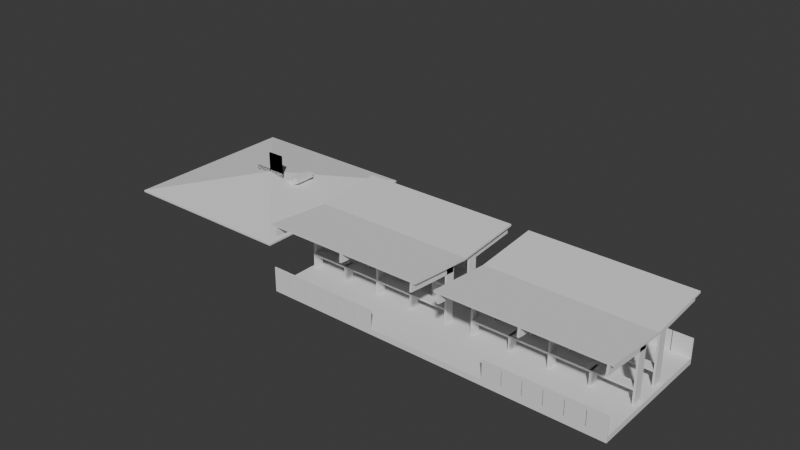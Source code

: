 # Source: waiting-shed.blend  (saved by Blender 4.5.90; exported with 4.5.12 LTS)
import bpy
from mathutils import Matrix  # noqa: F401  (used for matrix-valued properties, if any)

bpy.ops.wm.read_factory_settings(use_empty=True)
scene = bpy.context.scene
scene.name = 'Scene'

# ---- collections
col_collection = bpy.data.collections.new('Collection'); scene.collection.children.link(col_collection)
col_ifcproject_my_project = bpy.data.collections.new('IfcProject/My Project'); scene.collection.children.link(col_ifcproject_my_project)
col_ifcbuildingstorey_roof = bpy.data.collections.new('IfcBuildingStorey/roof'); col_ifcproject_my_project.children.link(col_ifcbuildingstorey_roof)
col_ifcbuildingstorey_shed = bpy.data.collections.new('IfcBuildingStorey/shed'); col_ifcproject_my_project.children.link(col_ifcbuildingstorey_shed)
col_unsorted = bpy.data.collections.new('Unsorted'); col_ifcproject_my_project.children.link(col_unsorted)
col_ifcbuilding_my_building = bpy.data.collections.new('IfcBuilding/My Building'); col_ifcproject_my_project.children.link(col_ifcbuilding_my_building)
col_ifcsite_my_site = bpy.data.collections.new('IfcSite/My Site'); col_ifcproject_my_project.children.link(col_ifcsite_my_site)
col_ifctypeproduct = bpy.data.collections.new('IfcTypeProduct'); col_ifcproject_my_project.children.link(col_ifctypeproduct)

# ---- world
world_world = bpy.data.worlds.new('World'); scene.world = world_world
world_world.use_nodes = True; world_world.node_tree.nodes.clear()
_N = world_world.node_tree.nodes; _L = world_world.node_tree.links
n0 = _N.new('ShaderNodeOutputWorld'); n0.name = 'World Output'; n0.location = (200, 100)
n1 = _N.new('ShaderNodeBackground'); n1.name = 'Background'; n1.location = (-200, 100)
n1.inputs[0].default_value = (0.05088, 0.05088, 0.05088, 1.0)
_L.new(n1.outputs[0], n0.inputs[0])
n0.is_active_output = True
world_world.color = (0.05088, 0.05088, 0.05088)
world_world.sun_shadow_jitter_overblur = 0.0

# ---- meshes
me_15_14196 = bpy.data.meshes.new('15/14196')
me_15_14196.from_pydata([(0.0, 0.008749, -0.1), (8.5, 0.008727, -0.1), (8.5, -3.505, -0.1), (0.0, -2.633e-10, 6.486e-10), (0.0, -3.505, -0.1), (0.0, -3.513, 6.486e-10), (8.5, -3.513, 6.486e-10), (8.5, -2.202e-05, 6.486e-10)], [], [(0, 1, 2), (3, 0, 4), (5, 4, 2), (6, 2, 1), (7, 1, 0), (7, 3, 5), (2, 4, 0), (4, 5, 3), (2, 6, 5), (1, 7, 6), (0, 3, 7), (5, 6, 7)])
me_15_14196.update()
me_15_14513 = bpy.data.meshes.new('15/14513')
me_15_14513.from_pydata([(0.0, 0.008749, -0.1), (8.5, 0.008727, -0.1), (8.5, -3.505, -0.1), (0.0, -8.561e-11, 7.138e-10), (0.0, -3.505, -0.1), (0.0, -3.513, 7.138e-10), (8.5, -3.513, 7.138e-10), (8.5, -2.202e-05, 7.138e-10)], [], [(0, 1, 2), (3, 0, 4), (5, 4, 2), (6, 2, 1), (7, 1, 0), (7, 3, 5), (2, 4, 0), (4, 5, 3), (2, 6, 5), (1, 7, 6), (0, 3, 7), (5, 6, 7)])
me_15_14513.update()
me_15_16974 = bpy.data.meshes.new('15/16974')
me_15_16974.from_pydata([(0.0, 0.008749, -0.1), (8.5, 0.008727, -0.1), (8.5, -3.505, -0.1), (0.0, -2.633e-10, 6.486e-10), (0.0, -3.505, -0.1), (0.0, -3.513, 6.486e-10), (8.5, -3.513, 6.486e-10), (8.5, -2.202e-05, 6.486e-10)], [], [(0, 1, 2), (3, 0, 4), (5, 4, 2), (6, 2, 1), (7, 1, 0), (7, 3, 5), (2, 4, 0), (4, 5, 3), (2, 6, 5), (1, 7, 6), (0, 3, 7), (5, 6, 7)])
me_15_16974.update()
me_15_17084 = bpy.data.meshes.new('15/17084')
me_15_17084.from_pydata([(0.0, 0.008749, -0.1), (8.5, 0.008727, -0.1), (8.5, -3.505, -0.1), (0.0, -8.561e-11, 7.138e-10), (0.0, -3.505, -0.1), (0.0, -3.513, 7.138e-10), (8.5, -3.513, 7.138e-10), (8.5, -2.202e-05, 7.138e-10)], [], [(0, 1, 2), (3, 0, 4), (5, 4, 2), (6, 2, 1), (7, 1, 0), (7, 3, 5), (2, 4, 0), (4, 5, 3), (2, 6, 5), (1, 7, 6), (0, 3, 7), (5, 6, 7)])
me_15_17084.update()
me_15_16206 = bpy.data.meshes.new('15/16206')
me_15_16206.from_pydata([(-0.05, -0.5, 0.0), (-0.05, 0.0, 0.0), (0.05, 0.0, 0.0), (-0.05, -0.5, 2.923), (0.05, -0.5, 0.0), (0.05, -0.5, 2.923), (0.05, 0.0, 2.923), (-0.05, 0.0, 2.923)], [], [(0, 1, 2), (3, 0, 4), (5, 4, 2), (6, 2, 1), (7, 1, 0), (7, 3, 5), (2, 4, 0), (4, 5, 3), (2, 6, 5), (1, 7, 6), (0, 3, 7), (5, 6, 7)])
me_15_16206.update()
me_15_16216 = bpy.data.meshes.new('15/16216')
me_15_16216.from_pydata([(-0.05, -0.5, 0.0), (-0.05, 0.0, 0.0), (0.05, 0.0, 0.0), (-0.05, -0.5, 2.923), (0.05, -0.5, 0.0), (0.05, -0.5, 2.923), (0.05, 0.0, 2.923), (-0.05, 0.0, 2.923)], [], [(0, 1, 2), (3, 0, 4), (5, 4, 2), (6, 2, 1), (7, 1, 0), (7, 3, 5), (2, 4, 0), (4, 5, 3), (2, 6, 5), (1, 7, 6), (0, 3, 7), (5, 6, 7)])
me_15_16216.update()
me_15_16226 = bpy.data.meshes.new('15/16226')
me_15_16226.from_pydata([(-0.05, -0.25, 0.0), (-0.05, 0.25, 0.0), (0.05, 0.25, 0.0), (-0.05, -0.25, 3.0), (0.05, -0.25, 0.0), (0.05, -0.25, 3.0), (0.05, 0.25, 3.0), (-0.05, 0.25, 3.0)], [], [(0, 1, 2), (3, 0, 4), (5, 4, 2), (6, 2, 1), (7, 1, 0), (7, 3, 5), (2, 4, 0), (4, 5, 3), (2, 6, 5), (1, 7, 6), (0, 3, 7), (5, 6, 7)])
me_15_16226.update()
me_15_16266 = bpy.data.meshes.new('15/16266')
me_15_16266.from_pydata([(-0.05, -0.5, 0.0), (-0.05, 0.0, 0.0), (0.05, 0.0, 0.0), (-0.05, -0.5, 2.923), (0.05, -0.5, 0.0), (0.05, -0.5, 2.923), (0.05, 0.0, 2.923), (-0.05, 0.0, 2.923)], [], [(0, 1, 2), (3, 0, 4), (5, 4, 2), (6, 2, 1), (7, 1, 0), (7, 3, 5), (2, 4, 0), (4, 5, 3), (2, 6, 5), (1, 7, 6), (0, 3, 7), (5, 6, 7)])
me_15_16266.update()
me_15_16276 = bpy.data.meshes.new('15/16276')
me_15_16276.from_pydata([(-0.05, -0.5, 0.0), (-0.05, 0.0, 0.0), (0.05, 0.0, 0.0), (-0.05, -0.5, 2.923), (0.05, -0.5, 0.0), (0.05, -0.5, 2.923), (0.05, 0.0, 2.923), (-0.05, 0.0, 2.923)], [], [(0, 1, 2), (3, 0, 4), (5, 4, 2), (6, 2, 1), (7, 1, 0), (7, 3, 5), (2, 4, 0), (4, 5, 3), (2, 6, 5), (1, 7, 6), (0, 3, 7), (5, 6, 7)])
me_15_16276.update()
me_15_16286 = bpy.data.meshes.new('15/16286')
me_15_16286.from_pydata([(-0.05, -0.25, 0.0), (-0.05, 0.25, 0.0), (0.05, 0.25, 0.0), (-0.05, -0.25, 3.0), (0.05, -0.25, 0.0), (0.05, -0.25, 3.0), (0.05, 0.25, 3.0), (-0.05, 0.25, 3.0)], [], [(0, 1, 2), (3, 0, 4), (5, 4, 2), (6, 2, 1), (7, 1, 0), (7, 3, 5), (2, 4, 0), (4, 5, 3), (2, 6, 5), (1, 7, 6), (0, 3, 7), (5, 6, 7)])
me_15_16286.update()
me_15_16296 = bpy.data.meshes.new('15/16296')
me_15_16296.from_pydata([(-0.05, -0.25, 0.0), (-0.05, 0.25, 0.0), (0.05, 0.25, 0.0), (-0.05, -0.25, 3.0), (0.05, -0.25, 0.0), (0.05, -0.25, 3.0), (0.05, 0.25, 3.0), (-0.05, 0.25, 3.0)], [], [(0, 1, 2), (3, 0, 4), (5, 4, 2), (6, 2, 1), (7, 1, 0), (7, 3, 5), (2, 4, 0), (4, 5, 3), (2, 6, 5), (1, 7, 6), (0, 3, 7), (5, 6, 7)])
me_15_16296.update()
me_15_16236 = bpy.data.meshes.new('15/16236')
me_15_16236.from_pydata([(-0.05, -0.25, 0.0), (-0.05, 0.25, 0.0), (0.05, 0.25, 0.0), (-0.05, -0.25, 3.0), (0.05, -0.25, 0.0), (0.05, -0.25, 3.0), (0.05, 0.25, 3.0), (-0.05, 0.25, 3.0)], [], [(0, 1, 2), (3, 0, 4), (5, 4, 2), (6, 2, 1), (7, 1, 0), (7, 3, 5), (2, 4, 0), (4, 5, 3), (2, 6, 5), (1, 7, 6), (0, 3, 7), (5, 6, 7)])
me_15_16236.update()
me_15_16306 = bpy.data.meshes.new('15/16306')
me_15_16306.from_pydata([(-0.05, -0.25, 0.0), (-0.05, 0.25, 0.0), (0.05, 0.25, 0.0), (-0.05, -0.25, 3.0), (0.05, -0.25, 0.0), (0.05, -0.25, 3.0), (0.05, 0.25, 3.0), (-0.05, 0.25, 3.0)], [], [(0, 1, 2), (3, 0, 4), (5, 4, 2), (6, 2, 1), (7, 1, 0), (7, 3, 5), (2, 4, 0), (4, 5, 3), (2, 6, 5), (1, 7, 6), (0, 3, 7), (5, 6, 7)])
me_15_16306.update()
me_15_16326 = bpy.data.meshes.new('15/16326')
me_15_16326.from_pydata([(-0.05, -0.5, 0.0), (-0.05, 0.0, 0.0), (0.05, 0.0, 0.0), (-0.05, -0.5, 2.923), (0.05, -0.5, 0.0), (0.05, -0.5, 2.923), (0.05, 0.0, 2.923), (-0.05, 0.0, 2.923)], [], [(0, 1, 2), (3, 0, 4), (5, 4, 2), (6, 2, 1), (7, 1, 0), (7, 3, 5), (2, 4, 0), (4, 5, 3), (2, 6, 5), (1, 7, 6), (0, 3, 7), (5, 6, 7)])
me_15_16326.update()
me_15_16336 = bpy.data.meshes.new('15/16336')
me_15_16336.from_pydata([(-0.05, -0.25, 0.0), (-0.05, 0.25, 0.0), (0.05, 0.25, 0.0), (-0.05, -0.25, 3.0), (0.05, -0.25, 0.0), (0.05, -0.25, 3.0), (0.05, 0.25, 3.0), (-0.05, 0.25, 3.0)], [], [(0, 1, 2), (3, 0, 4), (5, 4, 2), (6, 2, 1), (7, 1, 0), (7, 3, 5), (2, 4, 0), (4, 5, 3), (2, 6, 5), (1, 7, 6), (0, 3, 7), (5, 6, 7)])
me_15_16336.update()
me_15_16246 = bpy.data.meshes.new('15/16246')
me_15_16246.from_pydata([(-0.05, -0.5, 0.0), (-0.05, 0.0, 0.0), (0.05, 0.0, 0.0), (-0.05, -0.5, 2.923), (0.05, -0.5, 0.0), (0.05, -0.5, 2.923), (0.05, 0.0, 2.923), (-0.05, 0.0, 2.923)], [], [(0, 1, 2), (3, 0, 4), (5, 4, 2), (6, 2, 1), (7, 1, 0), (7, 3, 5), (2, 4, 0), (4, 5, 3), (2, 6, 5), (1, 7, 6), (0, 3, 7), (5, 6, 7)])
me_15_16246.update()
me_15_16404 = bpy.data.meshes.new('15/16404')
me_15_16404.from_pydata([(0.0, 0.0, -0.1), (-2.575e-05, 0.4997, -0.1), (3.9, 0.4997, -0.1), (0.0, 0.0, -1.49e-09), (3.9, -2.384e-07, -0.1), (3.9, -2.384e-07, -1.49e-09), (3.9, 0.4997, -1.49e-09), (-2.575e-05, 0.4997, -1.49e-09)], [], [(0, 1, 2), (3, 0, 4), (5, 4, 2), (6, 2, 1), (7, 1, 0), (6, 7, 3), (2, 4, 0), (4, 5, 3), (2, 6, 5), (1, 7, 6), (0, 3, 7), (3, 5, 6)])
me_15_16404.update()
me_15_16430 = bpy.data.meshes.new('15/16430')
me_15_16430.from_pydata([(0.0, 0.0, -0.1), (-2.575e-05, 0.4997, -0.1), (3.9, 0.4997, -0.1), (0.0, 0.0, -1.49e-09), (3.9, -2.384e-07, -0.1), (3.9, -2.384e-07, -1.49e-09), (3.9, 0.4997, -1.49e-09), (-2.575e-05, 0.4997, -1.49e-09)], [], [(0, 1, 2), (3, 0, 4), (5, 4, 2), (6, 2, 1), (7, 1, 0), (6, 7, 3), (2, 4, 0), (4, 5, 3), (2, 6, 5), (1, 7, 6), (0, 3, 7), (3, 5, 6)])
me_15_16430.update()
me_15_16593 = bpy.data.meshes.new('15/16593')
me_15_16593.from_pydata([(-0.05, -0.5, 0.0), (-0.05, 0.0, 0.0), (0.05, 0.0, 0.0), (-0.05, -0.5, 8.092), (0.05, -0.5, 0.0), (0.05, -0.5, 8.092), (0.05, 0.0, 8.092), (-0.05, 0.0, 8.092)], [], [(0, 1, 2), (3, 0, 4), (5, 4, 2), (6, 2, 1), (7, 1, 0), (7, 3, 5), (2, 4, 0), (4, 5, 3), (2, 6, 5), (1, 7, 6), (0, 3, 7), (5, 6, 7)])
me_15_16593.update()
me_15_16650 = bpy.data.meshes.new('15/16650')
me_15_16650.from_pydata([(-0.05, -0.25, 0.0), (-0.05, 0.25, 0.0), (0.05, 0.25, 0.0), (-0.05, -0.25, 0.8), (0.05, -0.25, 0.0), (0.05, -0.25, 0.8), (0.05, 0.25, 0.8), (-0.05, 0.25, 0.8)], [], [(0, 1, 2), (3, 0, 4), (5, 4, 2), (6, 2, 1), (7, 1, 0), (7, 3, 5), (2, 4, 0), (4, 5, 3), (2, 6, 5), (1, 7, 6), (0, 3, 7), (5, 6, 7)])
me_15_16650.update()
me_15_16457 = bpy.data.meshes.new('15/16457')
me_15_16457.from_pydata([(0.0, 0.0, -0.1), (-2.575e-05, 0.4997, -0.1), (3.9, 0.4997, -0.1), (0.0, 0.0, -1.49e-09), (3.9, -2.384e-07, -0.1), (3.9, -2.384e-07, -1.49e-09), (3.9, 0.4997, -1.49e-09), (-2.575e-05, 0.4997, -1.49e-09)], [], [(0, 1, 2), (3, 0, 4), (5, 4, 2), (6, 2, 1), (7, 1, 0), (6, 7, 3), (2, 4, 0), (4, 5, 3), (2, 6, 5), (1, 7, 6), (0, 3, 7), (3, 5, 6)])
me_15_16457.update()
me_15_16612 = bpy.data.meshes.new('15/16612')
me_15_16612.from_pydata([(-0.05, -0.5, 0.0), (-0.05, 0.0, 0.0), (0.05, 0.0, 0.0), (-0.05, -0.5, 8.092), (0.05, -0.5, 0.0), (0.05, -0.5, 8.092), (0.05, 0.0, 8.092), (-0.05, 0.0, 8.092)], [], [(0, 1, 2), (3, 0, 4), (5, 4, 2), (6, 2, 1), (7, 1, 0), (7, 3, 5), (2, 4, 0), (4, 5, 3), (2, 6, 5), (1, 7, 6), (0, 3, 7), (5, 6, 7)])
me_15_16612.update()
me_15_16698 = bpy.data.meshes.new('15/16698')
me_15_16698.from_pydata([(-0.05, -0.25, 0.0), (-0.05, 0.25, 0.0), (0.05, 0.25, 0.0), (-0.05, -0.25, 0.8), (0.05, -0.25, 0.0), (0.05, -0.25, 0.8), (0.05, 0.25, 0.8), (-0.05, 0.25, 0.8)], [], [(0, 1, 2), (3, 0, 4), (5, 4, 2), (6, 2, 1), (7, 1, 0), (7, 3, 5), (2, 4, 0), (4, 5, 3), (2, 6, 5), (1, 7, 6), (0, 3, 7), (5, 6, 7)])
me_15_16698.update()
me_15_16479 = bpy.data.meshes.new('15/16479')
me_15_16479.from_pydata([(0.0, 0.0, -0.1), (-2.575e-05, 0.4997, -0.1), (3.9, 0.4997, -0.1), (0.0, 0.0, -1.49e-09), (3.9, -2.384e-07, -0.1), (3.9, -2.384e-07, -1.49e-09), (3.9, 0.4997, -1.49e-09), (-2.575e-05, 0.4997, -1.49e-09)], [], [(0, 1, 2), (3, 0, 4), (5, 4, 2), (6, 2, 1), (7, 1, 0), (6, 7, 3), (2, 4, 0), (4, 5, 3), (2, 6, 5), (1, 7, 6), (0, 3, 7), (3, 5, 6)])
me_15_16479.update()
me_15_16671 = bpy.data.meshes.new('15/16671')
me_15_16671.from_pydata([(-0.05, -0.25, 0.0), (-0.05, 0.25, 0.0), (0.05, 0.25, 0.0), (-0.05, -0.25, 0.8), (0.05, -0.25, 0.0), (0.05, -0.25, 0.8), (0.05, 0.25, 0.8), (-0.05, 0.25, 0.8)], [], [(0, 1, 2), (3, 0, 4), (5, 4, 2), (6, 2, 1), (7, 1, 0), (7, 3, 5), (2, 4, 0), (4, 5, 3), (2, 6, 5), (1, 7, 6), (0, 3, 7), (5, 6, 7)])
me_15_16671.update()
me_15_16725 = bpy.data.meshes.new('15/16725')
me_15_16725.from_pydata([(-0.05, -0.25, 0.0), (-0.05, 0.25, 0.0), (0.05, 0.25, 0.0), (-0.05, -0.25, 0.8), (0.05, -0.25, 0.0), (0.05, -0.25, 0.8), (0.05, 0.25, 0.8), (-0.05, 0.25, 0.8)], [], [(0, 1, 2), (3, 0, 4), (5, 4, 2), (6, 2, 1), (7, 1, 0), (7, 3, 5), (2, 4, 0), (4, 5, 3), (2, 6, 5), (1, 7, 6), (0, 3, 7), (5, 6, 7)])
me_15_16725.update()
me_15_16801 = bpy.data.meshes.new('15/16801')
me_15_16801.from_pydata([(-0.05, -0.5, 0.0), (-0.05, 0.0, 0.0), (0.05, 0.0, 0.0), (-0.05, -0.5, 2.923), (0.05, -0.5, 0.0), (0.05, -0.5, 2.923), (0.05, 0.0, 2.923), (-0.05, 0.0, 2.923)], [], [(0, 1, 2), (3, 0, 4), (5, 4, 2), (6, 2, 1), (7, 1, 0), (7, 3, 5), (2, 4, 0), (4, 5, 3), (2, 6, 5), (1, 7, 6), (0, 3, 7), (5, 6, 7)])
me_15_16801.update()
me_15_16845 = bpy.data.meshes.new('15/16845')
me_15_16845.from_pydata([(-0.05, -0.5, 0.0), (-0.05, 0.0, 0.0), (0.05, 0.0, 0.0), (-0.05, -0.5, 2.923), (0.05, -0.5, 0.0), (0.05, -0.5, 2.923), (0.05, 0.0, 2.923), (-0.05, 0.0, 2.923)], [], [(0, 1, 2), (3, 0, 4), (5, 4, 2), (6, 2, 1), (7, 1, 0), (7, 3, 5), (2, 4, 0), (4, 5, 3), (2, 6, 5), (1, 7, 6), (0, 3, 7), (5, 6, 7)])
me_15_16845.update()
me_15_16757 = bpy.data.meshes.new('15/16757')
me_15_16757.from_pydata([(-0.05, -0.5, 0.0), (-0.05, 0.0, 0.0), (0.05, 0.0, 0.0), (-0.05, -0.5, 8.092), (0.05, -0.5, 0.0), (0.05, -0.5, 8.092), (0.05, 0.0, 8.092), (-0.05, 0.0, 8.092)], [], [(0, 1, 2), (3, 0, 4), (5, 4, 2), (6, 2, 1), (7, 1, 0), (7, 3, 5), (2, 4, 0), (4, 5, 3), (2, 6, 5), (1, 7, 6), (0, 3, 7), (5, 6, 7)])
me_15_16757.update()
me_15_16779 = bpy.data.meshes.new('15/16779')
me_15_16779.from_pydata([(-0.05, -0.5, 0.0), (-0.05, 0.0, 0.0), (0.05, 0.0, 0.0), (-0.05, -0.5, 2.923), (0.05, -0.5, 0.0), (0.05, -0.5, 2.923), (0.05, 0.0, 2.923), (-0.05, 0.0, 2.923)], [], [(0, 1, 2), (3, 0, 4), (5, 4, 2), (6, 2, 1), (7, 1, 0), (7, 3, 5), (2, 4, 0), (4, 5, 3), (2, 6, 5), (1, 7, 6), (0, 3, 7), (5, 6, 7)])
me_15_16779.update()
me_15_16889 = bpy.data.meshes.new('15/16889')
me_15_16889.from_pydata([(-0.05, -0.25, 0.0), (-0.05, 0.25, 0.0), (0.05, 0.25, 0.0), (-0.05, -0.25, 0.8), (0.05, -0.25, 0.0), (0.05, -0.25, 0.8), (0.05, 0.25, 0.8), (-0.05, 0.25, 0.8)], [], [(0, 1, 2), (3, 0, 4), (5, 4, 2), (6, 2, 1), (7, 1, 0), (7, 3, 5), (2, 4, 0), (4, 5, 3), (2, 6, 5), (1, 7, 6), (0, 3, 7), (5, 6, 7)])
me_15_16889.update()
me_15_16820 = bpy.data.meshes.new('15/16820')
me_15_16820.from_pydata([(0.0, 0.0, -0.1), (-2.575e-05, 0.4997, -0.1), (3.9, 0.4997, -0.1), (0.0, 0.0, -1.49e-09), (3.9, -2.384e-07, -0.1), (3.9, -2.384e-07, -1.49e-09), (3.9, 0.4997, -1.49e-09), (-2.575e-05, 0.4997, -1.49e-09)], [], [(0, 1, 2), (3, 0, 4), (5, 4, 2), (6, 2, 1), (7, 1, 0), (6, 7, 3), (2, 4, 0), (4, 5, 3), (2, 6, 5), (1, 7, 6), (0, 3, 7), (3, 5, 6)])
me_15_16820.update()
me_15_16911 = bpy.data.meshes.new('15/16911')
me_15_16911.from_pydata([(-0.05, -0.5, 0.0), (-0.05, 0.0, 0.0), (0.05, 0.0, 0.0), (-0.05, -0.5, 2.923), (0.05, -0.5, 0.0), (0.05, -0.5, 2.923), (0.05, 0.0, 2.923), (-0.05, 0.0, 2.923)], [], [(0, 1, 2), (3, 0, 4), (5, 4, 2), (6, 2, 1), (7, 1, 0), (7, 3, 5), (2, 4, 0), (4, 5, 3), (2, 6, 5), (1, 7, 6), (0, 3, 7), (5, 6, 7)])
me_15_16911.update()
me_15_16999 = bpy.data.meshes.new('15/16999')
me_15_16999.from_pydata([(-0.05, -0.5, 0.0), (-0.05, 0.0, 0.0), (0.05, 0.0, 0.0), (-0.05, -0.5, 2.923), (0.05, -0.5, 0.0), (0.05, -0.5, 2.923), (0.05, 0.0, 2.923), (-0.05, 0.0, 2.923)], [], [(0, 1, 2), (3, 0, 4), (5, 4, 2), (6, 2, 1), (7, 1, 0), (7, 3, 5), (2, 4, 0), (4, 5, 3), (2, 6, 5), (1, 7, 6), (0, 3, 7), (5, 6, 7)])
me_15_16999.update()
me_15_17021 = bpy.data.meshes.new('15/17021')
me_15_17021.from_pydata([(-0.05, -0.25, 0.0), (-0.05, 0.25, 0.0), (0.05, 0.25, 0.0), (-0.05, -0.25, 3.0), (0.05, -0.25, 0.0), (0.05, -0.25, 3.0), (0.05, 0.25, 3.0), (-0.05, 0.25, 3.0)], [], [(0, 1, 2), (3, 0, 4), (5, 4, 2), (6, 2, 1), (7, 1, 0), (7, 3, 5), (2, 4, 0), (4, 5, 3), (2, 6, 5), (1, 7, 6), (0, 3, 7), (5, 6, 7)])
me_15_17021.update()
me_15_16930 = bpy.data.meshes.new('15/16930')
me_15_16930.from_pydata([(0.0, 0.0, -0.1), (-2.575e-05, 0.4997, -0.1), (3.9, 0.4997, -0.1), (0.0, 0.0, -1.49e-09), (3.9, -2.384e-07, -0.1), (3.9, -2.384e-07, -1.49e-09), (3.9, 0.4997, -1.49e-09), (-2.575e-05, 0.4997, -1.49e-09)], [], [(0, 1, 2), (3, 0, 4), (5, 4, 2), (6, 2, 1), (7, 1, 0), (6, 7, 3), (2, 4, 0), (4, 5, 3), (2, 6, 5), (1, 7, 6), (0, 3, 7), (3, 5, 6)])
me_15_16930.update()
me_15_17197 = bpy.data.meshes.new('15/17197')
me_15_17197.from_pydata([(-0.05, -0.25, 0.0), (-0.05, 0.25, 0.0), (0.05, 0.25, 0.0), (-0.05, -0.25, 3.0), (0.05, -0.25, 0.0), (0.05, -0.25, 3.0), (0.05, 0.25, 3.0), (-0.05, 0.25, 3.0)], [], [(0, 1, 2), (3, 0, 4), (5, 4, 2), (6, 2, 1), (7, 1, 0), (7, 3, 5), (2, 4, 0), (4, 5, 3), (2, 6, 5), (1, 7, 6), (0, 3, 7), (5, 6, 7)])
me_15_17197.update()
me_15_16952 = bpy.data.meshes.new('15/16952')
me_15_16952.from_pydata([(0.0, 0.0, -0.1), (-2.575e-05, 0.4997, -0.1), (3.9, 0.4997, -0.1), (0.0, 0.0, -1.49e-09), (3.9, -2.384e-07, -0.1), (3.9, -2.384e-07, -1.49e-09), (3.9, 0.4997, -1.49e-09), (-2.575e-05, 0.4997, -1.49e-09)], [], [(0, 1, 2), (3, 0, 4), (5, 4, 2), (6, 2, 1), (7, 1, 0), (6, 7, 3), (2, 4, 0), (4, 5, 3), (2, 6, 5), (1, 7, 6), (0, 3, 7), (3, 5, 6)])
me_15_16952.update()
me_15_17285 = bpy.data.meshes.new('15/17285')
me_15_17285.from_pydata([(-0.05, -0.25, 0.0), (-0.05, 0.25, 0.0), (0.05, 0.25, 0.0), (-0.05, -0.25, 3.0), (0.05, -0.25, 0.0), (0.05, -0.25, 3.0), (0.05, 0.25, 3.0), (-0.05, 0.25, 3.0)], [], [(0, 1, 2), (3, 0, 4), (5, 4, 2), (6, 2, 1), (7, 1, 0), (7, 3, 5), (2, 4, 0), (4, 5, 3), (2, 6, 5), (1, 7, 6), (0, 3, 7), (5, 6, 7)])
me_15_17285.update()
me_15_17241 = bpy.data.meshes.new('15/17241')
me_15_17241.from_pydata([(-0.05, -0.5, 0.0), (-0.05, 0.0, 0.0), (0.05, 0.0, 0.0), (-0.05, -0.5, 8.092), (0.05, -0.5, 0.0), (0.05, -0.5, 8.092), (0.05, 0.0, 8.092), (-0.05, 0.0, 8.092)], [], [(0, 1, 2), (3, 0, 4), (5, 4, 2), (6, 2, 1), (7, 1, 0), (7, 3, 5), (2, 4, 0), (4, 5, 3), (2, 6, 5), (1, 7, 6), (0, 3, 7), (5, 6, 7)])
me_15_17241.update()
me_15_17128 = bpy.data.meshes.new('15/17128')
me_15_17128.from_pydata([(0.0, 0.0, -0.1), (-2.575e-05, 0.4997, -0.1), (3.9, 0.4997, -0.1), (0.0, 0.0, -1.49e-09), (3.9, -2.384e-07, -0.1), (3.9, -2.384e-07, -1.49e-09), (3.9, 0.4997, -1.49e-09), (-2.575e-05, 0.4997, -1.49e-09)], [], [(0, 1, 2), (3, 0, 4), (5, 4, 2), (6, 2, 1), (7, 1, 0), (6, 7, 3), (2, 4, 0), (4, 5, 3), (2, 6, 5), (1, 7, 6), (0, 3, 7), (3, 5, 6)])
me_15_17128.update()
me_15_17109 = bpy.data.meshes.new('15/17109')
me_15_17109.from_pydata([(-0.05, -0.25, 0.0), (-0.05, 0.25, 0.0), (0.05, 0.25, 0.0), (-0.05, -0.25, 3.0), (0.05, -0.25, 0.0), (0.05, -0.25, 3.0), (0.05, 0.25, 3.0), (-0.05, 0.25, 3.0)], [], [(0, 1, 2), (3, 0, 4), (5, 4, 2), (6, 2, 1), (7, 1, 0), (7, 3, 5), (2, 4, 0), (4, 5, 3), (2, 6, 5), (1, 7, 6), (0, 3, 7), (5, 6, 7)])
me_15_17109.update()
me_15_17470 = bpy.data.meshes.new('15/17470')
me_15_17470.from_pydata([(17.96, -6.996, -0.3), (-1.049e-05, -6.996, -0.3), (0.0, 0.0, -0.3), (0.0, 0.0, 0.0), (17.96, 1.55e-06, 0.0), (17.96, 1.55e-06, -0.3), (17.96, -6.996, 0.0), (-1.049e-05, -6.996, 0.0)], [], [(0, 1, 2), (2, 3, 4), (5, 4, 6), (0, 6, 7), (1, 7, 3), (3, 7, 6), (2, 5, 0), (4, 5, 2), (6, 0, 5), (7, 1, 0), (3, 2, 1), (6, 4, 3)])
me_15_17470.update()
me_15_17043 = bpy.data.meshes.new('15/17043')
me_15_17043.from_pydata([(-0.05, -0.5, 0.0), (-0.05, 0.0, 0.0), (0.05, 0.0, 0.0), (-0.05, -0.5, 2.923), (0.05, -0.5, 0.0), (0.05, -0.5, 2.923), (0.05, 0.0, 2.923), (-0.05, 0.0, 2.923)], [], [(0, 1, 2), (3, 0, 4), (5, 4, 2), (6, 2, 1), (7, 1, 0), (7, 3, 5), (2, 4, 0), (4, 5, 3), (2, 6, 5), (1, 7, 6), (0, 3, 7), (5, 6, 7)])
me_15_17043.update()
me_15_17263 = bpy.data.meshes.new('15/17263')
me_15_17263.from_pydata([(-0.05, -0.25, 0.0), (-0.05, 0.25, 0.0), (0.05, 0.25, 0.0), (-0.05, -0.25, 0.8), (0.05, -0.25, 0.0), (0.05, -0.25, 0.8), (0.05, 0.25, 0.8), (-0.05, 0.25, 0.8)], [], [(0, 1, 2), (3, 0, 4), (5, 4, 2), (6, 2, 1), (7, 1, 0), (7, 3, 5), (2, 4, 0), (4, 5, 3), (2, 6, 5), (1, 7, 6), (0, 3, 7), (5, 6, 7)])
me_15_17263.update()
me_15_17065 = bpy.data.meshes.new('15/17065')
me_15_17065.from_pydata([(-0.05, -0.25, 0.0), (-0.05, 0.25, 0.0), (0.05, 0.25, 0.0), (-0.05, -0.25, 0.8), (0.05, -0.25, 0.0), (0.05, -0.25, 0.8), (0.05, 0.25, 0.8), (-0.05, 0.25, 0.8)], [], [(0, 1, 2), (3, 0, 4), (5, 4, 2), (6, 2, 1), (7, 1, 0), (7, 3, 5), (2, 4, 0), (4, 5, 3), (2, 6, 5), (1, 7, 6), (0, 3, 7), (5, 6, 7)])
me_15_17065.update()
me_15_17153 = bpy.data.meshes.new('15/17153')
me_15_17153.from_pydata([(-0.05, -0.25, 0.0), (-0.05, 0.25, 0.0), (0.05, 0.25, 0.0), (-0.05, -0.25, 3.0), (0.05, -0.25, 0.0), (0.05, -0.25, 3.0), (0.05, 0.25, 3.0), (-0.05, 0.25, 3.0)], [], [(0, 1, 2), (3, 0, 4), (5, 4, 2), (6, 2, 1), (7, 1, 0), (7, 3, 5), (2, 4, 0), (4, 5, 3), (2, 6, 5), (1, 7, 6), (0, 3, 7), (5, 6, 7)])
me_15_17153.update()
me_15_17219 = bpy.data.meshes.new('15/17219')
me_15_17219.from_pydata([(-0.05, -0.25, 0.0), (-0.05, 0.25, 0.0), (0.05, 0.25, 0.0), (-0.05, -0.25, 3.0), (0.05, -0.25, 0.0), (0.05, -0.25, 3.0), (0.05, 0.25, 3.0), (-0.05, 0.25, 3.0)], [], [(0, 1, 2), (3, 0, 4), (5, 4, 2), (6, 2, 1), (7, 1, 0), (7, 3, 5), (2, 4, 0), (4, 5, 3), (2, 6, 5), (1, 7, 6), (0, 3, 7), (5, 6, 7)])
me_15_17219.update()
me_15_16867 = bpy.data.meshes.new('15/16867')
me_15_16867.from_pydata([(-0.05, -0.25, 0.0), (-0.05, 0.25, 0.0), (0.05, 0.25, 0.0), (-0.05, -0.25, 0.8), (0.05, -0.25, 0.0), (0.05, -0.25, 0.8), (0.05, 0.25, 0.8), (-0.05, 0.25, 0.8)], [], [(0, 1, 2), (3, 0, 4), (5, 4, 2), (6, 2, 1), (7, 1, 0), (7, 3, 5), (2, 4, 0), (4, 5, 3), (2, 6, 5), (1, 7, 6), (0, 3, 7), (5, 6, 7)])
me_15_16867.update()
me_15_17589 = bpy.data.meshes.new('15/17589')
me_15_17589.from_pydata([(-0.025, 0.025, 1.0), (-0.975, 0.025, 1.0), (-0.975, -0.025, 1.0), (-0.025, -0.025, 1.0), (0.975, 0.025, 1.0), (0.025, 0.025, 1.0), (0.025, -0.025, 1.0), (0.975, -0.025, 1.0), (-0.975, 0.0, 0.0), (-0.025, 0.0, 0.0), (-0.025, -0.025, 0.0), (-0.975, -0.025, 0.0), (-0.975, 0.025, 0.0), (-0.025, 0.025, 0.0), (0.025, 0.0, 0.0), (0.975, 0.0, 0.0), (0.975, -0.025, 0.0), (0.025, -0.025, 0.0), (0.025, 0.025, 0.0), (0.975, 0.025, 0.0)], [], [(0, 1, 2), (0, 2, 3), (4, 5, 6), (4, 6, 7), (8, 9, 10), (8, 10, 11), (12, 13, 9), (12, 9, 8), (14, 15, 16), (14, 16, 17), (18, 19, 15), (18, 15, 14), (4, 15, 19), (7, 16, 15), (7, 15, 4), (0, 9, 13), (3, 10, 9), (3, 9, 0), (4, 18, 5), (4, 19, 18), (14, 6, 5), (14, 5, 18), (17, 6, 14), (16, 7, 6), (16, 6, 17), (10, 3, 2), (10, 2, 11), (0, 12, 1), (0, 13, 12), (8, 2, 1), (8, 1, 12), (11, 2, 8)])
me_15_17589.update()
me_15_5390 = bpy.data.meshes.new('15/5390')
me_15_5390.from_pydata([(0.575, 0.09, 0.025), (0.0, 0.09, 0.0), (0.6, 0.09, 0.0), (0.0, 0.1, 0.0), (0.6, 0.1, 0.0), (0.575, 0.1, 0.025), (0.025, 0.09, 0.025), (0.025, 0.1, 0.025), (0.025, 0.09, 0.875), (0.025, 0.1, 0.875), (0.6, 0.09, 0.9), (0.575, 0.09, 0.875), (0.6, 0.1, 0.9), (0.575, 0.1, 0.875), (0.0, 0.09, 0.9), (0.0, 0.1, 0.9), (0.05, 0.05, 0.05), (0.0, 0.05, 0.0), (0.6, 0.05, 0.0), (0.0, 0.09, 0.0), (0.6, 0.09, 0.0), (0.05, 0.09, 0.05), (0.55, 0.05, 0.05), (0.55, 0.09, 0.05), (0.0, 0.05, 0.9), (0.0, 0.09, 0.9), (0.6, 0.05, 0.9), (0.6, 0.09, 0.9), (0.55, 0.05, 0.85), (0.55, 0.09, 0.85), (0.05, 0.05, 0.85), (0.05, 0.09, 0.85), (0.54, 0.09, 0.06), (0.025, 0.09, 0.025), (0.575, 0.09, 0.025), (0.025, 0.125, 0.025), (0.575, 0.125, 0.025), (0.54, 0.125, 0.06), (0.06, 0.09, 0.06), (0.06, 0.125, 0.06), (0.06, 0.09, 0.84), (0.06, 0.125, 0.84), (0.575, 0.09, 0.875), (0.54, 0.09, 0.84), (0.575, 0.125, 0.875), (0.54, 0.125, 0.84), (0.025, 0.09, 0.875), (0.025, 0.125, 0.875), (0.06, 0.1025, 0.84), (0.06, 0.1025, 0.06), (0.54, 0.1025, 0.06), (0.06, 0.1125, 0.06), (0.54, 0.1125, 0.06), (0.54, 0.1125, 0.84), (0.54, 0.1025, 0.84), (0.06, 0.1125, 0.84)], [], [(0, 1, 2), (1, 3, 4), (4, 3, 5), (0, 6, 1), (0, 5, 7), (3, 7, 5), (8, 1, 6), (6, 7, 9), (7, 3, 9), (10, 11, 2), (2, 4, 12), (4, 13, 12), (8, 14, 1), (14, 15, 3), (3, 15, 9), (2, 11, 0), (11, 13, 5), (5, 13, 4), (10, 14, 11), (10, 12, 15), (13, 15, 12), (11, 14, 8), (8, 9, 13), (9, 15, 13), (4, 2, 1), (7, 6, 0), (9, 8, 6), (12, 10, 2), (3, 1, 14), (5, 0, 11), (15, 14, 10), (13, 11, 8), (16, 17, 18), (17, 19, 20), (20, 19, 21), (22, 16, 18), (22, 23, 21), (20, 21, 23), (24, 17, 16), (24, 25, 19), (21, 19, 25), (26, 22, 18), (18, 20, 27), (20, 23, 27), (26, 28, 22), (28, 29, 23), (23, 29, 27), (24, 30, 26), (26, 27, 25), (27, 31, 25), (26, 30, 28), (30, 31, 29), (29, 31, 27), (24, 16, 30), (16, 21, 31), (31, 21, 25), (20, 18, 17), (21, 16, 22), (19, 17, 24), (27, 26, 18), (23, 22, 28), (25, 24, 26), (29, 28, 30), (31, 30, 16), (32, 33, 34), (33, 35, 36), (36, 35, 37), (32, 38, 33), (32, 37, 39), (35, 39, 37), (40, 33, 38), (38, 39, 41), (39, 35, 41), (42, 43, 34), (34, 36, 44), (36, 45, 44), (40, 46, 33), (46, 47, 35), (35, 47, 41), (34, 43, 32), (43, 45, 37), (37, 45, 36), (42, 46, 43), (42, 44, 47), (45, 47, 44), (43, 46, 40), (40, 41, 45), (41, 47, 45), (36, 34, 33), (39, 38, 32), (41, 40, 38), (44, 42, 34), (35, 33, 46), (37, 32, 43), (47, 46, 42), (45, 43, 40), (48, 49, 50), (49, 51, 52), (50, 52, 53), (54, 53, 55), (48, 55, 51), (51, 55, 53), (50, 54, 48), (52, 50, 49), (53, 54, 50), (55, 48, 54), (51, 49, 48), (53, 52, 51)])
me_15_5390.update()
me_15_5471 = bpy.data.meshes.new('15/5471')
me_15_5471.from_pydata([(0.575, 0.09, 0.025), (0.0, 0.09, 0.0), (0.6, 0.09, 0.0), (0.0, 0.1, 0.0), (0.6, 0.1, 0.0), (0.575, 0.1, 0.025), (0.025, 0.09, 0.025), (0.025, 0.1, 0.025), (0.025, 0.09, 0.875), (0.025, 0.1, 0.875), (0.6, 0.09, 0.9), (0.575, 0.09, 0.875), (0.6, 0.1, 0.9), (0.575, 0.1, 0.875), (0.0, 0.09, 0.9), (0.0, 0.1, 0.9), (0.05, 0.05, 0.05), (0.0, 0.05, 0.0), (0.6, 0.05, 0.0), (0.0, 0.09, 0.0), (0.6, 0.09, 0.0), (0.05, 0.09, 0.05), (0.55, 0.05, 0.05), (0.55, 0.09, 0.05), (0.0, 0.05, 0.9), (0.0, 0.09, 0.9), (0.6, 0.05, 0.9), (0.6, 0.09, 0.9), (0.55, 0.05, 0.85), (0.55, 0.09, 0.85), (0.05, 0.05, 0.85), (0.05, 0.09, 0.85), (0.54, 0.09, 0.06), (0.025, 0.09, 0.025), (0.575, 0.09, 0.025), (0.025, 0.125, 0.025), (0.575, 0.125, 0.025), (0.54, 0.125, 0.06), (0.06, 0.09, 0.06), (0.06, 0.125, 0.06), (0.06, 0.09, 0.84), (0.06, 0.125, 0.84), (0.575, 0.09, 0.875), (0.54, 0.09, 0.84), (0.575, 0.125, 0.875), (0.54, 0.125, 0.84), (0.025, 0.09, 0.875), (0.025, 0.125, 0.875), (0.06, 0.1025, 0.84), (0.06, 0.1025, 0.06), (0.54, 0.1025, 0.06), (0.06, 0.1125, 0.06), (0.54, 0.1125, 0.06), (0.54, 0.1125, 0.84), (0.54, 0.1025, 0.84), (0.06, 0.1125, 0.84)], [], [(0, 1, 2), (1, 3, 4), (4, 3, 5), (0, 6, 1), (0, 5, 7), (3, 7, 5), (8, 1, 6), (6, 7, 9), (7, 3, 9), (10, 11, 2), (2, 4, 12), (4, 13, 12), (8, 14, 1), (14, 15, 3), (3, 15, 9), (2, 11, 0), (11, 13, 5), (5, 13, 4), (10, 14, 11), (10, 12, 15), (13, 15, 12), (11, 14, 8), (8, 9, 13), (9, 15, 13), (4, 2, 1), (7, 6, 0), (9, 8, 6), (12, 10, 2), (3, 1, 14), (5, 0, 11), (15, 14, 10), (13, 11, 8), (16, 17, 18), (17, 19, 20), (20, 19, 21), (22, 16, 18), (22, 23, 21), (20, 21, 23), (24, 17, 16), (24, 25, 19), (21, 19, 25), (26, 22, 18), (18, 20, 27), (20, 23, 27), (26, 28, 22), (28, 29, 23), (23, 29, 27), (24, 30, 26), (26, 27, 25), (27, 31, 25), (26, 30, 28), (30, 31, 29), (29, 31, 27), (24, 16, 30), (16, 21, 31), (31, 21, 25), (20, 18, 17), (21, 16, 22), (19, 17, 24), (27, 26, 18), (23, 22, 28), (25, 24, 26), (29, 28, 30), (31, 30, 16), (32, 33, 34), (33, 35, 36), (36, 35, 37), (32, 38, 33), (32, 37, 39), (35, 39, 37), (40, 33, 38), (38, 39, 41), (39, 35, 41), (42, 43, 34), (34, 36, 44), (36, 45, 44), (40, 46, 33), (46, 47, 35), (35, 47, 41), (34, 43, 32), (43, 45, 37), (37, 45, 36), (42, 46, 43), (42, 44, 47), (45, 47, 44), (43, 46, 40), (40, 41, 45), (41, 47, 45), (36, 34, 33), (39, 38, 32), (41, 40, 38), (44, 42, 34), (35, 33, 46), (37, 32, 43), (47, 46, 42), (45, 43, 40), (48, 49, 50), (49, 51, 52), (50, 52, 53), (54, 53, 55), (48, 55, 51), (51, 55, 53), (50, 54, 48), (52, 50, 49), (53, 54, 50), (55, 48, 54), (51, 49, 48), (53, 52, 51)])
me_15_5471.update()
me_15_4465 = bpy.data.meshes.new('15/4465')
me_15_4465.from_pydata([(0.0, 0.05, 0.0), (0.0, 0.025, 0.0), (0.0, 0.025, 2.0), (0.0, 0.05, 2.0), (0.9, 0.025, 2.0), (0.9, 0.05, 2.0), (0.9, 0.025, 0.0), (0.9, 0.05, 0.0), (0.875, 0.025, 0.0), (0.875, 0.05, 0.0), (0.875, 0.025, 1.975), (0.875, 0.05, 1.975), (0.025, 0.025, 1.975), (0.025, 0.05, 1.975), (0.025, 0.025, 0.0), (0.025, 0.05, 0.0), (0.0, 0.025, 0.0), (0.0, 0.0, 0.0), (0.0, 0.0, 2.0), (0.0, 0.025, 2.0), (0.9, 0.0, 2.0), (0.9, 0.025, 2.0), (0.9, 0.0, 0.0), (0.9, 0.025, 0.0), (0.85, 0.0, 0.0), (0.85, 0.025, 0.0), (0.85, 0.0, 1.95), (0.85, 0.025, 1.95), (0.05, 0.0, 1.95), (0.05, 0.025, 1.95), (0.05, 0.0, 0.0), (0.05, 0.025, 0.0), (0.025, 0.025, 0.025), (0.025, 0.06, 0.025), (0.875, 0.06, 0.025), (0.025, 0.025, 1.975), (0.875, 0.025, 0.025), (0.875, 0.025, 1.975), (0.875, 0.06, 1.975), (0.025, 0.06, 1.975), (0.825, 0.025, 1.015), (0.825, 0.025, 1.035), (0.825, -0.015, 1.035), (0.825, -0.015, 1.015), (0.705, -0.015, 1.035), (0.705, -0.015, 1.015), (0.705, 0.005, 1.035), (0.705, 0.005, 1.015), (0.805, 0.005, 1.035), (0.805, 0.005, 1.015), (0.805, 0.025, 1.035), (0.805, 0.025, 1.015), (0.825, 0.06, 1.035), (0.825, 0.06, 1.015), (0.825, 0.1, 1.015), (0.825, 0.1, 1.035), (0.705, 0.1, 1.015), (0.705, 0.1, 1.035), (0.705, 0.08, 1.015), (0.705, 0.08, 1.035), (0.805, 0.08, 1.015), (0.805, 0.08, 1.035), (0.805, 0.06, 1.015), (0.805, 0.06, 1.035), (0.05, 0.0, 0.0), (0.05, 0.1, 0.0), (0.85, 0.1, 0.0), (0.05, 0.0, 0.025), (0.85, 0.0, 0.0), (0.85, 0.0, 0.025), (0.85, 0.1, 0.025), (0.05, 0.1, 0.025), (-0.025, 0.0, 0.0), (-0.025, -0.005, 0.0), (-0.025, -0.005, 2.025), (-0.025, 0.0, 2.025), (0.925, -0.005, 2.025), (0.925, 0.0, 2.025), (0.925, -0.005, 0.0), (0.925, 0.0, 0.0), (0.85, -0.005, 0.0), (0.85, 0.0, 0.0), (0.85, -0.005, 1.95), (0.85, 0.0, 1.95), (0.05, -0.005, 1.95), (0.05, 0.0, 1.95), (0.05, -0.005, 0.0), (0.05, 0.0, 0.0), (-0.025, 0.055, 0.0), (-0.025, 0.05, 0.0), (-0.025, 0.05, 2.025), (-0.025, 0.055, 2.025), (0.925, 0.05, 2.025), (0.925, 0.055, 2.025), (0.925, 0.05, 0.0), (0.925, 0.055, 0.0), (0.875, 0.05, 0.0), (0.875, 0.055, 0.0), (0.875, 0.05, 1.975), (0.875, 0.055, 1.975), (0.025, 0.05, 1.975), (0.025, 0.055, 1.975), (0.025, 0.05, 0.0), (0.025, 0.055, 0.0)], [], [(0, 1, 2), (3, 2, 4), (5, 4, 6), (7, 6, 8), (9, 8, 10), (11, 10, 12), (13, 12, 14), (15, 14, 1), (10, 4, 2), (2, 1, 12), (10, 8, 6), (10, 6, 4), (12, 10, 2), (14, 12, 1), (2, 3, 0), (4, 5, 3), (6, 7, 5), (8, 9, 7), (10, 11, 9), (12, 13, 11), (14, 15, 13), (1, 0, 15), (5, 11, 3), (3, 13, 0), (11, 7, 9), (5, 7, 11), (13, 15, 0), (3, 11, 13), (16, 17, 18), (19, 18, 20), (21, 20, 22), (23, 22, 24), (25, 24, 26), (27, 26, 28), (29, 28, 30), (31, 30, 17), (26, 20, 28), (18, 17, 28), (26, 24, 22), (26, 22, 20), (28, 20, 18), (30, 28, 17), (18, 19, 16), (20, 21, 19), (22, 23, 21), (24, 25, 23), (26, 27, 25), (28, 29, 27), (30, 31, 29), (17, 16, 31), (21, 27, 29), (19, 29, 16), (27, 23, 25), (21, 23, 27), (29, 31, 16), (19, 21, 29), (32, 33, 34), (35, 32, 36), (37, 36, 34), (38, 34, 33), (39, 33, 32), (39, 35, 37), (34, 36, 32), (36, 37, 35), (34, 38, 37), (33, 39, 38), (32, 35, 39), (37, 38, 39), (40, 41, 42), (43, 42, 44), (45, 44, 46), (47, 46, 48), (49, 48, 50), (51, 50, 41), (45, 47, 49), (49, 51, 40), (43, 49, 40), (43, 45, 49), (42, 43, 40), (44, 45, 43), (46, 47, 45), (48, 49, 47), (50, 51, 49), (41, 40, 51), (46, 44, 48), (44, 42, 48), (42, 41, 48), (48, 41, 50), (52, 53, 54), (55, 54, 56), (57, 56, 58), (59, 58, 60), (61, 60, 62), (63, 62, 53), (58, 56, 60), (56, 54, 60), (54, 53, 60), (60, 53, 62), (54, 55, 52), (56, 57, 55), (58, 59, 57), (60, 61, 59), (62, 63, 61), (53, 52, 63), (57, 59, 61), (61, 63, 52), (55, 61, 52), (55, 57, 61), (64, 65, 66), (67, 64, 68), (69, 68, 66), (70, 66, 65), (71, 65, 64), (71, 67, 69), (66, 68, 64), (68, 69, 67), (66, 70, 69), (65, 71, 70), (64, 67, 71), (69, 70, 71), (72, 73, 74), (75, 74, 76), (77, 76, 78), (79, 78, 80), (81, 80, 82), (83, 82, 84), (85, 84, 86), (87, 86, 73), (82, 76, 84), (74, 73, 84), (82, 80, 78), (82, 78, 76), (84, 76, 74), (86, 84, 73), (74, 75, 72), (76, 77, 75), (78, 79, 77), (80, 81, 79), (82, 83, 81), (84, 85, 83), (86, 87, 85), (73, 72, 87), (77, 83, 85), (75, 85, 72), (83, 79, 81), (77, 79, 83), (85, 87, 72), (75, 77, 85), (88, 89, 90), (91, 90, 92), (93, 92, 94), (95, 94, 96), (97, 96, 98), (99, 98, 100), (101, 100, 102), (103, 102, 89), (98, 92, 100), (90, 89, 100), (98, 96, 94), (98, 94, 92), (100, 92, 90), (102, 100, 89), (90, 91, 88), (92, 93, 91), (94, 95, 93), (96, 97, 95), (98, 99, 97), (100, 101, 99), (102, 103, 101), (89, 88, 103), (93, 99, 101), (91, 101, 88), (99, 95, 97), (93, 95, 99), (101, 103, 88), (91, 93, 101)])
me_15_4465.update()
me_15_5812 = bpy.data.meshes.new('15/5812')
me_15_5812.from_pydata([(0.575, 0.09, 0.025), (0.0, 0.09, 0.0), (0.6, 0.09, 0.0), (0.0, 0.1, 0.0), (0.6, 0.1, 0.0), (0.575, 0.1, 0.025), (0.025, 0.09, 0.025), (0.025, 0.1, 0.025), (0.025, 0.09, 0.875), (0.025, 0.1, 0.875), (0.6, 0.09, 0.9), (0.575, 0.09, 0.875), (0.6, 0.1, 0.9), (0.575, 0.1, 0.875), (0.0, 0.09, 0.9), (0.0, 0.1, 0.9), (0.05, 0.05, 0.05), (0.0, 0.05, 0.0), (0.6, 0.05, 0.0), (0.0, 0.09, 0.0), (0.6, 0.09, 0.0), (0.05, 0.09, 0.05), (0.55, 0.05, 0.05), (0.55, 0.09, 0.05), (0.0, 0.05, 0.9), (0.0, 0.09, 0.9), (0.6, 0.05, 0.9), (0.6, 0.09, 0.9), (0.55, 0.05, 0.85), (0.55, 0.09, 0.85), (0.05, 0.05, 0.85), (0.05, 0.09, 0.85), (0.54, 0.09, 0.06), (0.025, 0.09, 0.025), (0.575, 0.09, 0.025), (0.025, 0.125, 0.025), (0.575, 0.125, 0.025), (0.54, 0.125, 0.06), (0.06, 0.09, 0.06), (0.06, 0.125, 0.06), (0.06, 0.09, 0.84), (0.06, 0.125, 0.84), (0.575, 0.09, 0.875), (0.54, 0.09, 0.84), (0.575, 0.125, 0.875), (0.54, 0.125, 0.84), (0.025, 0.09, 0.875), (0.025, 0.125, 0.875), (0.06, 0.1025, 0.84), (0.06, 0.1025, 0.06), (0.54, 0.1025, 0.06), (0.06, 0.1125, 0.06), (0.54, 0.1125, 0.06), (0.54, 0.1125, 0.84), (0.54, 0.1025, 0.84), (0.06, 0.1125, 0.84)], [], [(0, 1, 2), (1, 3, 4), (4, 3, 5), (0, 6, 1), (0, 5, 7), (3, 7, 5), (8, 1, 6), (6, 7, 9), (7, 3, 9), (10, 11, 2), (2, 4, 12), (4, 13, 12), (8, 14, 1), (14, 15, 3), (3, 15, 9), (2, 11, 0), (11, 13, 5), (5, 13, 4), (10, 14, 11), (10, 12, 15), (13, 15, 12), (11, 14, 8), (8, 9, 13), (9, 15, 13), (4, 2, 1), (7, 6, 0), (9, 8, 6), (12, 10, 2), (3, 1, 14), (5, 0, 11), (15, 14, 10), (13, 11, 8), (16, 17, 18), (17, 19, 20), (20, 19, 21), (22, 16, 18), (22, 23, 21), (20, 21, 23), (24, 17, 16), (24, 25, 19), (21, 19, 25), (26, 22, 18), (18, 20, 27), (20, 23, 27), (26, 28, 22), (28, 29, 23), (23, 29, 27), (24, 30, 26), (26, 27, 25), (27, 31, 25), (26, 30, 28), (30, 31, 29), (29, 31, 27), (24, 16, 30), (16, 21, 31), (31, 21, 25), (20, 18, 17), (21, 16, 22), (19, 17, 24), (27, 26, 18), (23, 22, 28), (25, 24, 26), (29, 28, 30), (31, 30, 16), (32, 33, 34), (33, 35, 36), (36, 35, 37), (32, 38, 33), (32, 37, 39), (35, 39, 37), (40, 33, 38), (38, 39, 41), (39, 35, 41), (42, 43, 34), (34, 36, 44), (36, 45, 44), (40, 46, 33), (46, 47, 35), (35, 47, 41), (34, 43, 32), (43, 45, 37), (37, 45, 36), (42, 46, 43), (42, 44, 47), (45, 47, 44), (43, 46, 40), (40, 41, 45), (41, 47, 45), (36, 34, 33), (39, 38, 32), (41, 40, 38), (44, 42, 34), (35, 33, 46), (37, 32, 43), (47, 46, 42), (45, 43, 40), (48, 49, 50), (49, 51, 52), (50, 52, 53), (54, 53, 55), (48, 55, 51), (51, 55, 53), (50, 54, 48), (52, 50, 49), (53, 54, 50), (55, 48, 54), (51, 49, 48), (53, 52, 51)])
me_15_5812.update()
me_15_5552 = bpy.data.meshes.new('15/5552')
me_15_5552.from_pydata([(0.575, 0.09, 0.025), (0.0, 0.09, 0.0), (0.6, 0.09, 0.0), (0.0, 0.1, 0.0), (0.6, 0.1, 0.0), (0.575, 0.1, 0.025), (0.025, 0.09, 0.025), (0.025, 0.1, 0.025), (0.025, 0.09, 0.875), (0.025, 0.1, 0.875), (0.6, 0.09, 0.9), (0.575, 0.09, 0.875), (0.6, 0.1, 0.9), (0.575, 0.1, 0.875), (0.0, 0.09, 0.9), (0.0, 0.1, 0.9), (0.05, 0.05, 0.05), (0.0, 0.05, 0.0), (0.6, 0.05, 0.0), (0.0, 0.09, 0.0), (0.6, 0.09, 0.0), (0.05, 0.09, 0.05), (0.55, 0.05, 0.05), (0.55, 0.09, 0.05), (0.0, 0.05, 0.9), (0.0, 0.09, 0.9), (0.6, 0.05, 0.9), (0.6, 0.09, 0.9), (0.55, 0.05, 0.85), (0.55, 0.09, 0.85), (0.05, 0.05, 0.85), (0.05, 0.09, 0.85), (0.54, 0.09, 0.06), (0.025, 0.09, 0.025), (0.575, 0.09, 0.025), (0.025, 0.125, 0.025), (0.575, 0.125, 0.025), (0.54, 0.125, 0.06), (0.06, 0.09, 0.06), (0.06, 0.125, 0.06), (0.06, 0.09, 0.84), (0.06, 0.125, 0.84), (0.575, 0.09, 0.875), (0.54, 0.09, 0.84), (0.575, 0.125, 0.875), (0.54, 0.125, 0.84), (0.025, 0.09, 0.875), (0.025, 0.125, 0.875), (0.06, 0.1025, 0.84), (0.06, 0.1025, 0.06), (0.54, 0.1025, 0.06), (0.06, 0.1125, 0.06), (0.54, 0.1125, 0.06), (0.54, 0.1125, 0.84), (0.54, 0.1025, 0.84), (0.06, 0.1125, 0.84)], [], [(0, 1, 2), (1, 3, 4), (4, 3, 5), (0, 6, 1), (0, 5, 7), (3, 7, 5), (8, 1, 6), (6, 7, 9), (7, 3, 9), (10, 11, 2), (2, 4, 12), (4, 13, 12), (8, 14, 1), (14, 15, 3), (3, 15, 9), (2, 11, 0), (11, 13, 5), (5, 13, 4), (10, 14, 11), (10, 12, 15), (13, 15, 12), (11, 14, 8), (8, 9, 13), (9, 15, 13), (4, 2, 1), (7, 6, 0), (9, 8, 6), (12, 10, 2), (3, 1, 14), (5, 0, 11), (15, 14, 10), (13, 11, 8), (16, 17, 18), (17, 19, 20), (20, 19, 21), (22, 16, 18), (22, 23, 21), (20, 21, 23), (24, 17, 16), (24, 25, 19), (21, 19, 25), (26, 22, 18), (18, 20, 27), (20, 23, 27), (26, 28, 22), (28, 29, 23), (23, 29, 27), (24, 30, 26), (26, 27, 25), (27, 31, 25), (26, 30, 28), (30, 31, 29), (29, 31, 27), (24, 16, 30), (16, 21, 31), (31, 21, 25), (20, 18, 17), (21, 16, 22), (19, 17, 24), (27, 26, 18), (23, 22, 28), (25, 24, 26), (29, 28, 30), (31, 30, 16), (32, 33, 34), (33, 35, 36), (36, 35, 37), (32, 38, 33), (32, 37, 39), (35, 39, 37), (40, 33, 38), (38, 39, 41), (39, 35, 41), (42, 43, 34), (34, 36, 44), (36, 45, 44), (40, 46, 33), (46, 47, 35), (35, 47, 41), (34, 43, 32), (43, 45, 37), (37, 45, 36), (42, 46, 43), (42, 44, 47), (45, 47, 44), (43, 46, 40), (40, 41, 45), (41, 47, 45), (36, 34, 33), (39, 38, 32), (41, 40, 38), (44, 42, 34), (35, 33, 46), (37, 32, 43), (47, 46, 42), (45, 43, 40), (48, 49, 50), (49, 51, 52), (50, 52, 53), (54, 53, 55), (48, 55, 51), (51, 55, 53), (50, 54, 48), (52, 50, 49), (53, 54, 50), (55, 48, 54), (51, 49, 48), (53, 52, 51)])
me_15_5552.update()
me_15_3109 = bpy.data.meshes.new('15/3109')
me_15_3109.from_pydata([(0.0, 0.0, 0.8816), (-5.0, -5.0, 0.0), (5.0, -5.0, 0.0), (5.0, 5.0, 0.0), (-5.0, 5.0, 0.0), (-5.0, -5.0, -0.1015), (0.0, 0.0, 0.7801), (5.0, -5.0, -0.1015), (5.0, 5.0, -0.1015), (-5.0, 5.0, -0.1015)], [], [(0, 1, 2), (2, 3, 0), (1, 0, 4), (3, 4, 0), (5, 6, 7), (7, 2, 1), (7, 1, 5), (7, 6, 8), (2, 7, 8), (2, 8, 3), (9, 6, 5), (5, 1, 4), (5, 4, 9), (8, 6, 9), (3, 8, 9), (3, 9, 4)])
me_15_3109.update()
me_15_17636 = bpy.data.meshes.new('15/17636')
me_15_17636.from_pydata([(-0.025, 0.025, 1.0), (-0.975, 0.025, 1.0), (-0.975, -0.025, 1.0), (-0.025, -0.025, 1.0), (-0.975, 0.0, 0.0), (-0.025, 0.0, 0.0), (-0.025, -0.025, 0.0), (-0.975, -0.025, 0.0), (-0.975, 0.025, 0.0), (-0.025, 0.025, 0.0), (0.975, 0.025, 1.0), (0.025, -0.025, 1.0), (0.975, -0.025, 1.0), (0.025, 0.025, 1.0), (0.025, 0.025, 0.0), (0.975, 0.0, 0.0), (0.975, 0.025, 0.0), (0.025, 0.0, 0.0), (0.975, -0.025, 0.0), (0.025, -0.025, 0.0)], [], [(0, 1, 2), (0, 2, 3), (4, 5, 6), (4, 6, 7), (5, 8, 9), (8, 5, 4), (0, 5, 9), (5, 3, 6), (0, 3, 5), (6, 3, 2), (7, 6, 2), (1, 0, 8), (8, 0, 9), (4, 2, 1), (8, 4, 1), (4, 7, 2), (10, 11, 12), (10, 13, 11), (13, 10, 14), (10, 12, 15), (14, 10, 16), (10, 15, 16), (14, 15, 17), (15, 14, 16), (14, 17, 13), (17, 18, 19), (17, 15, 18), (17, 19, 11), (17, 11, 13), (19, 18, 11), (15, 12, 18), (18, 12, 11)])
me_15_17636.update()
me_15_2609 = bpy.data.meshes.new('15/2609')
me_15_2609.from_pydata([(0.575, 0.09, 0.025), (0.0, 0.09, 0.0), (0.6, 0.09, 0.0), (0.0, 0.1, 0.0), (0.6, 0.1, 0.0), (0.575, 0.1, 0.025), (0.025, 0.09, 0.025), (0.025, 0.1, 0.025), (0.025, 0.09, 0.875), (0.025, 0.1, 0.875), (0.6, 0.09, 0.9), (0.575, 0.09, 0.875), (0.6, 0.1, 0.9), (0.575, 0.1, 0.875), (0.0, 0.09, 0.9), (0.0, 0.1, 0.9), (0.05, 0.05, 0.05), (0.0, 0.05, 0.0), (0.6, 0.05, 0.0), (0.0, 0.09, 0.0), (0.6, 0.09, 0.0), (0.05, 0.09, 0.05), (0.55, 0.05, 0.05), (0.55, 0.09, 0.05), (0.0, 0.05, 0.9), (0.0, 0.09, 0.9), (0.6, 0.05, 0.9), (0.6, 0.09, 0.9), (0.55, 0.05, 0.85), (0.55, 0.09, 0.85), (0.05, 0.05, 0.85), (0.05, 0.09, 0.85), (0.54, 0.09, 0.06), (0.025, 0.09, 0.025), (0.575, 0.09, 0.025), (0.025, 0.125, 0.025), (0.575, 0.125, 0.025), (0.54, 0.125, 0.06), (0.06, 0.09, 0.06), (0.06, 0.125, 0.06), (0.06, 0.09, 0.84), (0.06, 0.125, 0.84), (0.575, 0.09, 0.875), (0.54, 0.09, 0.84), (0.575, 0.125, 0.875), (0.54, 0.125, 0.84), (0.025, 0.09, 0.875), (0.025, 0.125, 0.875), (0.06, 0.1025, 0.84), (0.06, 0.1025, 0.06), (0.54, 0.1025, 0.06), (0.06, 0.1125, 0.06), (0.54, 0.1125, 0.06), (0.54, 0.1125, 0.84), (0.54, 0.1025, 0.84), (0.06, 0.1125, 0.84)], [], [(0, 1, 2), (1, 3, 4), (4, 3, 5), (0, 6, 1), (0, 5, 7), (3, 7, 5), (8, 1, 6), (6, 7, 9), (7, 3, 9), (10, 11, 2), (2, 4, 12), (4, 13, 12), (8, 14, 1), (14, 15, 3), (3, 15, 9), (2, 11, 0), (11, 13, 5), (5, 13, 4), (10, 14, 11), (10, 12, 15), (13, 15, 12), (11, 14, 8), (8, 9, 13), (9, 15, 13), (4, 2, 1), (7, 6, 0), (9, 8, 6), (12, 10, 2), (3, 1, 14), (5, 0, 11), (15, 14, 10), (13, 11, 8), (16, 17, 18), (17, 19, 20), (20, 19, 21), (22, 16, 18), (22, 23, 21), (20, 21, 23), (24, 17, 16), (24, 25, 19), (21, 19, 25), (26, 22, 18), (18, 20, 27), (20, 23, 27), (26, 28, 22), (28, 29, 23), (23, 29, 27), (24, 30, 26), (26, 27, 25), (27, 31, 25), (26, 30, 28), (30, 31, 29), (29, 31, 27), (24, 16, 30), (16, 21, 31), (31, 21, 25), (20, 18, 17), (21, 16, 22), (19, 17, 24), (27, 26, 18), (23, 22, 28), (25, 24, 26), (29, 28, 30), (31, 30, 16), (32, 33, 34), (33, 35, 36), (36, 35, 37), (32, 38, 33), (32, 37, 39), (35, 39, 37), (40, 33, 38), (38, 39, 41), (39, 35, 41), (42, 43, 34), (34, 36, 44), (36, 45, 44), (40, 46, 33), (46, 47, 35), (35, 47, 41), (34, 43, 32), (43, 45, 37), (37, 45, 36), (42, 46, 43), (42, 44, 47), (45, 47, 44), (43, 46, 40), (40, 41, 45), (41, 47, 45), (36, 34, 33), (39, 38, 32), (41, 40, 38), (44, 42, 34), (35, 33, 46), (37, 32, 43), (47, 46, 42), (45, 43, 40), (48, 49, 50), (49, 51, 52), (50, 52, 53), (54, 53, 55), (48, 55, 51), (51, 55, 53), (50, 54, 48), (52, 50, 49), (53, 54, 50), (55, 48, 54), (51, 49, 48), (53, 52, 51)])
me_15_2609.update()
me_15_4975 = bpy.data.meshes.new('15/4975')
me_15_4975.from_pydata([(0.0, 0.05, 0.0), (0.0, 0.025, 0.0), (0.0, 0.025, 2.0), (0.0, 0.05, 2.0), (0.9, 0.025, 2.0), (0.9, 0.05, 2.0), (0.9, 0.025, 0.0), (0.9, 0.05, 0.0), (0.875, 0.025, 0.0), (0.875, 0.05, 0.0), (0.875, 0.025, 1.975), (0.875, 0.05, 1.975), (0.025, 0.025, 1.975), (0.025, 0.05, 1.975), (0.025, 0.025, 0.0), (0.025, 0.05, 0.0), (0.0, 0.025, 0.0), (0.0, 0.0, 0.0), (0.0, 0.0, 2.0), (0.0, 0.025, 2.0), (0.9, 0.0, 2.0), (0.9, 0.025, 2.0), (0.9, 0.0, 0.0), (0.9, 0.025, 0.0), (0.85, 0.0, 0.0), (0.85, 0.025, 0.0), (0.85, 0.0, 1.95), (0.85, 0.025, 1.95), (0.05, 0.0, 1.95), (0.05, 0.025, 1.95), (0.05, 0.0, 0.0), (0.05, 0.025, 0.0), (0.025, 0.025, 0.025), (0.025, 0.06, 0.025), (0.875, 0.06, 0.025), (0.025, 0.025, 1.975), (0.875, 0.025, 0.025), (0.875, 0.025, 1.975), (0.875, 0.06, 1.975), (0.025, 0.06, 1.975), (0.825, 0.025, 1.015), (0.825, 0.025, 1.035), (0.825, -0.015, 1.035), (0.825, -0.015, 1.015), (0.705, -0.015, 1.035), (0.705, -0.015, 1.015), (0.705, 0.005, 1.035), (0.705, 0.005, 1.015), (0.805, 0.005, 1.035), (0.805, 0.005, 1.015), (0.805, 0.025, 1.035), (0.805, 0.025, 1.015), (0.825, 0.06, 1.035), (0.825, 0.06, 1.015), (0.825, 0.1, 1.015), (0.825, 0.1, 1.035), (0.705, 0.1, 1.015), (0.705, 0.1, 1.035), (0.705, 0.08, 1.015), (0.705, 0.08, 1.035), (0.805, 0.08, 1.015), (0.805, 0.08, 1.035), (0.805, 0.06, 1.015), (0.805, 0.06, 1.035), (0.05, 0.0, 0.0), (0.05, 0.1, 0.0), (0.85, 0.1, 0.0), (0.05, 0.0, 0.025), (0.85, 0.0, 0.0), (0.85, 0.0, 0.025), (0.85, 0.1, 0.025), (0.05, 0.1, 0.025), (-0.025, 0.0, 0.0), (-0.025, -0.005, 0.0), (-0.025, -0.005, 2.025), (-0.025, 0.0, 2.025), (0.925, -0.005, 2.025), (0.925, 0.0, 2.025), (0.925, -0.005, 0.0), (0.925, 0.0, 0.0), (0.85, -0.005, 0.0), (0.85, 0.0, 0.0), (0.85, -0.005, 1.95), (0.85, 0.0, 1.95), (0.05, -0.005, 1.95), (0.05, 0.0, 1.95), (0.05, -0.005, 0.0), (0.05, 0.0, 0.0), (-0.025, 0.055, 0.0), (-0.025, 0.05, 0.0), (-0.025, 0.05, 2.025), (-0.025, 0.055, 2.025), (0.925, 0.05, 2.025), (0.925, 0.055, 2.025), (0.925, 0.05, 0.0), (0.925, 0.055, 0.0), (0.875, 0.05, 0.0), (0.875, 0.055, 0.0), (0.875, 0.05, 1.975), (0.875, 0.055, 1.975), (0.025, 0.05, 1.975), (0.025, 0.055, 1.975), (0.025, 0.05, 0.0), (0.025, 0.055, 0.0)], [], [(0, 1, 2), (3, 2, 4), (5, 4, 6), (7, 6, 8), (9, 8, 10), (11, 10, 12), (13, 12, 14), (15, 14, 1), (10, 4, 2), (2, 1, 12), (10, 8, 6), (10, 6, 4), (12, 10, 2), (14, 12, 1), (2, 3, 0), (4, 5, 3), (6, 7, 5), (8, 9, 7), (10, 11, 9), (12, 13, 11), (14, 15, 13), (1, 0, 15), (5, 11, 3), (3, 13, 0), (11, 7, 9), (5, 7, 11), (13, 15, 0), (3, 11, 13), (16, 17, 18), (19, 18, 20), (21, 20, 22), (23, 22, 24), (25, 24, 26), (27, 26, 28), (29, 28, 30), (31, 30, 17), (26, 20, 28), (18, 17, 28), (26, 24, 22), (26, 22, 20), (28, 20, 18), (30, 28, 17), (18, 19, 16), (20, 21, 19), (22, 23, 21), (24, 25, 23), (26, 27, 25), (28, 29, 27), (30, 31, 29), (17, 16, 31), (21, 27, 29), (19, 29, 16), (27, 23, 25), (21, 23, 27), (29, 31, 16), (19, 21, 29), (32, 33, 34), (35, 32, 36), (37, 36, 34), (38, 34, 33), (39, 33, 32), (39, 35, 37), (34, 36, 32), (36, 37, 35), (34, 38, 37), (33, 39, 38), (32, 35, 39), (37, 38, 39), (40, 41, 42), (43, 42, 44), (45, 44, 46), (47, 46, 48), (49, 48, 50), (51, 50, 41), (45, 47, 49), (49, 51, 40), (43, 49, 40), (43, 45, 49), (42, 43, 40), (44, 45, 43), (46, 47, 45), (48, 49, 47), (50, 51, 49), (41, 40, 51), (46, 44, 48), (44, 42, 48), (42, 41, 48), (48, 41, 50), (52, 53, 54), (55, 54, 56), (57, 56, 58), (59, 58, 60), (61, 60, 62), (63, 62, 53), (58, 56, 60), (56, 54, 60), (54, 53, 60), (60, 53, 62), (54, 55, 52), (56, 57, 55), (58, 59, 57), (60, 61, 59), (62, 63, 61), (53, 52, 63), (57, 59, 61), (61, 63, 52), (55, 61, 52), (55, 57, 61), (64, 65, 66), (67, 64, 68), (69, 68, 66), (70, 66, 65), (71, 65, 64), (71, 67, 69), (66, 68, 64), (68, 69, 67), (66, 70, 69), (65, 71, 70), (64, 67, 71), (69, 70, 71), (72, 73, 74), (75, 74, 76), (77, 76, 78), (79, 78, 80), (81, 80, 82), (83, 82, 84), (85, 84, 86), (87, 86, 73), (82, 76, 84), (74, 73, 84), (82, 80, 78), (82, 78, 76), (84, 76, 74), (86, 84, 73), (74, 75, 72), (76, 77, 75), (78, 79, 77), (80, 81, 79), (82, 83, 81), (84, 85, 83), (86, 87, 85), (73, 72, 87), (77, 83, 85), (75, 85, 72), (83, 79, 81), (77, 79, 83), (85, 87, 72), (75, 77, 85), (88, 89, 90), (91, 90, 92), (93, 92, 94), (95, 94, 96), (97, 96, 98), (99, 98, 100), (101, 100, 102), (103, 102, 89), (98, 92, 100), (90, 89, 100), (98, 96, 94), (98, 94, 92), (100, 92, 90), (102, 100, 89), (90, 91, 88), (92, 93, 91), (94, 95, 93), (96, 97, 95), (98, 99, 97), (100, 101, 99), (102, 103, 101), (89, 88, 103), (93, 99, 101), (91, 101, 88), (99, 95, 97), (93, 95, 99), (101, 103, 88), (91, 93, 101)])
me_15_4975.update()
me_15_2897 = bpy.data.meshes.new('15/2897')
me_15_2897.from_pydata([(0.575, 0.09, 0.025), (0.0, 0.09, 0.0), (0.6, 0.09, 0.0), (0.0, 0.1, 0.0), (0.6, 0.1, 0.0), (0.575, 0.1, 0.025), (0.025, 0.09, 0.025), (0.025, 0.1, 0.025), (0.025, 0.09, 0.875), (0.025, 0.1, 0.875), (0.6, 0.09, 0.9), (0.575, 0.09, 0.875), (0.6, 0.1, 0.9), (0.575, 0.1, 0.875), (0.0, 0.09, 0.9), (0.0, 0.1, 0.9), (0.05, 0.05, 0.05), (0.0, 0.05, 0.0), (0.6, 0.05, 0.0), (0.0, 0.09, 0.0), (0.6, 0.09, 0.0), (0.05, 0.09, 0.05), (0.55, 0.05, 0.05), (0.55, 0.09, 0.05), (0.0, 0.05, 0.9), (0.0, 0.09, 0.9), (0.6, 0.05, 0.9), (0.6, 0.09, 0.9), (0.55, 0.05, 0.85), (0.55, 0.09, 0.85), (0.05, 0.05, 0.85), (0.05, 0.09, 0.85), (0.54, 0.09, 0.06), (0.025, 0.09, 0.025), (0.575, 0.09, 0.025), (0.025, 0.125, 0.025), (0.575, 0.125, 0.025), (0.54, 0.125, 0.06), (0.06, 0.09, 0.06), (0.06, 0.125, 0.06), (0.06, 0.09, 0.84), (0.06, 0.125, 0.84), (0.575, 0.09, 0.875), (0.54, 0.09, 0.84), (0.575, 0.125, 0.875), (0.54, 0.125, 0.84), (0.025, 0.09, 0.875), (0.025, 0.125, 0.875), (0.06, 0.1025, 0.84), (0.06, 0.1025, 0.06), (0.54, 0.1025, 0.06), (0.06, 0.1125, 0.06), (0.54, 0.1125, 0.06), (0.54, 0.1125, 0.84), (0.54, 0.1025, 0.84), (0.06, 0.1125, 0.84)], [], [(0, 1, 2), (1, 3, 4), (4, 3, 5), (0, 6, 1), (0, 5, 7), (3, 7, 5), (8, 1, 6), (6, 7, 9), (7, 3, 9), (10, 11, 2), (2, 4, 12), (4, 13, 12), (8, 14, 1), (14, 15, 3), (3, 15, 9), (2, 11, 0), (11, 13, 5), (5, 13, 4), (10, 14, 11), (10, 12, 15), (13, 15, 12), (11, 14, 8), (8, 9, 13), (9, 15, 13), (4, 2, 1), (7, 6, 0), (9, 8, 6), (12, 10, 2), (3, 1, 14), (5, 0, 11), (15, 14, 10), (13, 11, 8), (16, 17, 18), (17, 19, 20), (20, 19, 21), (22, 16, 18), (22, 23, 21), (20, 21, 23), (24, 17, 16), (24, 25, 19), (21, 19, 25), (26, 22, 18), (18, 20, 27), (20, 23, 27), (26, 28, 22), (28, 29, 23), (23, 29, 27), (24, 30, 26), (26, 27, 25), (27, 31, 25), (26, 30, 28), (30, 31, 29), (29, 31, 27), (24, 16, 30), (16, 21, 31), (31, 21, 25), (20, 18, 17), (21, 16, 22), (19, 17, 24), (27, 26, 18), (23, 22, 28), (25, 24, 26), (29, 28, 30), (31, 30, 16), (32, 33, 34), (33, 35, 36), (36, 35, 37), (32, 38, 33), (32, 37, 39), (35, 39, 37), (40, 33, 38), (38, 39, 41), (39, 35, 41), (42, 43, 34), (34, 36, 44), (36, 45, 44), (40, 46, 33), (46, 47, 35), (35, 47, 41), (34, 43, 32), (43, 45, 37), (37, 45, 36), (42, 46, 43), (42, 44, 47), (45, 47, 44), (43, 46, 40), (40, 41, 45), (41, 47, 45), (36, 34, 33), (39, 38, 32), (41, 40, 38), (44, 42, 34), (35, 33, 46), (37, 32, 43), (47, 46, 42), (45, 43, 40), (48, 49, 50), (49, 51, 52), (50, 52, 53), (54, 53, 55), (48, 55, 51), (51, 55, 53), (50, 54, 48), (52, 50, 49), (53, 54, 50), (55, 48, 54), (51, 49, 48), (53, 52, 51)])
me_15_2897.update()
me_15_1827 = bpy.data.meshes.new('15/1827')
me_15_1827.from_pydata([(0.575, 0.09, 0.025), (0.0, 0.09, 0.0), (0.6, 0.09, 0.0), (0.0, 0.1, 0.0), (0.6, 0.1, 0.0), (0.575, 0.1, 0.025), (0.025, 0.09, 0.025), (0.025, 0.1, 0.025), (0.025, 0.09, 0.875), (0.025, 0.1, 0.875), (0.6, 0.09, 0.9), (0.575, 0.09, 0.875), (0.6, 0.1, 0.9), (0.575, 0.1, 0.875), (0.0, 0.09, 0.9), (0.0, 0.1, 0.9), (0.05, 0.05, 0.05), (0.0, 0.05, 0.0), (0.6, 0.05, 0.0), (0.0, 0.09, 0.0), (0.6, 0.09, 0.0), (0.05, 0.09, 0.05), (0.55, 0.05, 0.05), (0.55, 0.09, 0.05), (0.0, 0.05, 0.9), (0.0, 0.09, 0.9), (0.6, 0.05, 0.9), (0.6, 0.09, 0.9), (0.55, 0.05, 0.85), (0.55, 0.09, 0.85), (0.05, 0.05, 0.85), (0.05, 0.09, 0.85), (0.54, 0.09, 0.06), (0.025, 0.09, 0.025), (0.575, 0.09, 0.025), (0.025, 0.125, 0.025), (0.575, 0.125, 0.025), (0.54, 0.125, 0.06), (0.06, 0.09, 0.06), (0.06, 0.125, 0.06), (0.06, 0.09, 0.84), (0.06, 0.125, 0.84), (0.575, 0.09, 0.875), (0.54, 0.09, 0.84), (0.575, 0.125, 0.875), (0.54, 0.125, 0.84), (0.025, 0.09, 0.875), (0.025, 0.125, 0.875), (0.06, 0.1025, 0.84), (0.06, 0.1025, 0.06), (0.54, 0.1025, 0.06), (0.06, 0.1125, 0.06), (0.54, 0.1125, 0.06), (0.54, 0.1125, 0.84), (0.54, 0.1025, 0.84), (0.06, 0.1125, 0.84)], [], [(0, 1, 2), (1, 3, 4), (4, 3, 5), (0, 6, 1), (0, 5, 7), (3, 7, 5), (8, 1, 6), (6, 7, 9), (7, 3, 9), (10, 11, 2), (2, 4, 12), (4, 13, 12), (8, 14, 1), (14, 15, 3), (3, 15, 9), (2, 11, 0), (11, 13, 5), (5, 13, 4), (10, 14, 11), (10, 12, 15), (13, 15, 12), (11, 14, 8), (8, 9, 13), (9, 15, 13), (4, 2, 1), (7, 6, 0), (9, 8, 6), (12, 10, 2), (3, 1, 14), (5, 0, 11), (15, 14, 10), (13, 11, 8), (16, 17, 18), (17, 19, 20), (20, 19, 21), (22, 16, 18), (22, 23, 21), (20, 21, 23), (24, 17, 16), (24, 25, 19), (21, 19, 25), (26, 22, 18), (18, 20, 27), (20, 23, 27), (26, 28, 22), (28, 29, 23), (23, 29, 27), (24, 30, 26), (26, 27, 25), (27, 31, 25), (26, 30, 28), (30, 31, 29), (29, 31, 27), (24, 16, 30), (16, 21, 31), (31, 21, 25), (20, 18, 17), (21, 16, 22), (19, 17, 24), (27, 26, 18), (23, 22, 28), (25, 24, 26), (29, 28, 30), (31, 30, 16), (32, 33, 34), (33, 35, 36), (36, 35, 37), (32, 38, 33), (32, 37, 39), (35, 39, 37), (40, 33, 38), (38, 39, 41), (39, 35, 41), (42, 43, 34), (34, 36, 44), (36, 45, 44), (40, 46, 33), (46, 47, 35), (35, 47, 41), (34, 43, 32), (43, 45, 37), (37, 45, 36), (42, 46, 43), (42, 44, 47), (45, 47, 44), (43, 46, 40), (40, 41, 45), (41, 47, 45), (36, 34, 33), (39, 38, 32), (41, 40, 38), (44, 42, 34), (35, 33, 46), (37, 32, 43), (47, 46, 42), (45, 43, 40), (48, 49, 50), (49, 51, 52), (50, 52, 53), (54, 53, 55), (48, 55, 51), (51, 55, 53), (50, 54, 48), (52, 50, 49), (53, 54, 50), (55, 48, 54), (51, 49, 48), (53, 52, 51)])
me_15_1827.update()
me_15_13569 = bpy.data.meshes.new('15/13569')
me_15_13569.from_pydata([(-0.25, 0.25, -0.25), (-0.25, -0.25, -0.25), (-0.25, -0.25, 0.25), (0.25, 0.25, -0.25), (-0.25, 0.25, 0.25), (0.25, -0.25, -0.25), (0.25, 0.25, 0.25), (0.25, -0.25, 0.25)], [], [(0, 1, 2), (3, 0, 4), (5, 3, 6), (1, 5, 7), (1, 0, 3), (7, 6, 4), (2, 4, 0), (4, 6, 3), (6, 7, 5), (7, 2, 1), (3, 5, 1), (4, 2, 7)])
me_15_13569.update()
me_15_2767 = bpy.data.meshes.new('15/2767')
me_15_2767.from_pydata([(0.575, 0.09, 0.025), (0.0, 0.09, 0.0), (0.6, 0.09, 0.0), (0.0, 0.1, 0.0), (0.6, 0.1, 0.0), (0.575, 0.1, 0.025), (0.025, 0.09, 0.025), (0.025, 0.1, 0.025), (0.025, 0.09, 0.875), (0.025, 0.1, 0.875), (0.6, 0.09, 0.9), (0.575, 0.09, 0.875), (0.6, 0.1, 0.9), (0.575, 0.1, 0.875), (0.0, 0.09, 0.9), (0.0, 0.1, 0.9), (0.05, 0.05, 0.05), (0.0, 0.05, 0.0), (0.6, 0.05, 0.0), (0.0, 0.09, 0.0), (0.6, 0.09, 0.0), (0.05, 0.09, 0.05), (0.55, 0.05, 0.05), (0.55, 0.09, 0.05), (0.0, 0.05, 0.9), (0.0, 0.09, 0.9), (0.6, 0.05, 0.9), (0.6, 0.09, 0.9), (0.55, 0.05, 0.85), (0.55, 0.09, 0.85), (0.05, 0.05, 0.85), (0.05, 0.09, 0.85), (0.54, 0.09, 0.06), (0.025, 0.09, 0.025), (0.575, 0.09, 0.025), (0.025, 0.125, 0.025), (0.575, 0.125, 0.025), (0.54, 0.125, 0.06), (0.06, 0.09, 0.06), (0.06, 0.125, 0.06), (0.06, 0.09, 0.84), (0.06, 0.125, 0.84), (0.575, 0.09, 0.875), (0.54, 0.09, 0.84), (0.575, 0.125, 0.875), (0.54, 0.125, 0.84), (0.025, 0.09, 0.875), (0.025, 0.125, 0.875), (0.06, 0.1025, 0.84), (0.06, 0.1025, 0.06), (0.54, 0.1025, 0.06), (0.06, 0.1125, 0.06), (0.54, 0.1125, 0.06), (0.54, 0.1125, 0.84), (0.54, 0.1025, 0.84), (0.06, 0.1125, 0.84)], [], [(0, 1, 2), (1, 3, 4), (4, 3, 5), (0, 6, 1), (0, 5, 7), (3, 7, 5), (8, 1, 6), (6, 7, 9), (7, 3, 9), (10, 11, 2), (2, 4, 12), (4, 13, 12), (8, 14, 1), (14, 15, 3), (3, 15, 9), (2, 11, 0), (11, 13, 5), (5, 13, 4), (10, 14, 11), (10, 12, 15), (13, 15, 12), (11, 14, 8), (8, 9, 13), (9, 15, 13), (4, 2, 1), (7, 6, 0), (9, 8, 6), (12, 10, 2), (3, 1, 14), (5, 0, 11), (15, 14, 10), (13, 11, 8), (16, 17, 18), (17, 19, 20), (20, 19, 21), (22, 16, 18), (22, 23, 21), (20, 21, 23), (24, 17, 16), (24, 25, 19), (21, 19, 25), (26, 22, 18), (18, 20, 27), (20, 23, 27), (26, 28, 22), (28, 29, 23), (23, 29, 27), (24, 30, 26), (26, 27, 25), (27, 31, 25), (26, 30, 28), (30, 31, 29), (29, 31, 27), (24, 16, 30), (16, 21, 31), (31, 21, 25), (20, 18, 17), (21, 16, 22), (19, 17, 24), (27, 26, 18), (23, 22, 28), (25, 24, 26), (29, 28, 30), (31, 30, 16), (32, 33, 34), (33, 35, 36), (36, 35, 37), (32, 38, 33), (32, 37, 39), (35, 39, 37), (40, 33, 38), (38, 39, 41), (39, 35, 41), (42, 43, 34), (34, 36, 44), (36, 45, 44), (40, 46, 33), (46, 47, 35), (35, 47, 41), (34, 43, 32), (43, 45, 37), (37, 45, 36), (42, 46, 43), (42, 44, 47), (45, 47, 44), (43, 46, 40), (40, 41, 45), (41, 47, 45), (36, 34, 33), (39, 38, 32), (41, 40, 38), (44, 42, 34), (35, 33, 46), (37, 32, 43), (47, 46, 42), (45, 43, 40), (48, 49, 50), (49, 51, 52), (50, 52, 53), (54, 53, 55), (48, 55, 51), (51, 55, 53), (50, 54, 48), (52, 50, 49), (53, 54, 50), (55, 48, 54), (51, 49, 48), (53, 52, 51)])
me_15_2767.update()
me_15_5309 = bpy.data.meshes.new('15/5309')
me_15_5309.from_pydata([(0.575, 0.09, 0.025), (0.0, 0.09, 0.0), (0.6, 0.09, 0.0), (0.0, 0.1, 0.0), (0.6, 0.1, 0.0), (0.575, 0.1, 0.025), (0.025, 0.09, 0.025), (0.025, 0.1, 0.025), (0.025, 0.09, 0.875), (0.025, 0.1, 0.875), (0.6, 0.09, 0.9), (0.575, 0.09, 0.875), (0.6, 0.1, 0.9), (0.575, 0.1, 0.875), (0.0, 0.09, 0.9), (0.0, 0.1, 0.9), (0.05, 0.05, 0.05), (0.0, 0.05, 0.0), (0.6, 0.05, 0.0), (0.0, 0.09, 0.0), (0.6, 0.09, 0.0), (0.05, 0.09, 0.05), (0.55, 0.05, 0.05), (0.55, 0.09, 0.05), (0.0, 0.05, 0.9), (0.0, 0.09, 0.9), (0.6, 0.05, 0.9), (0.6, 0.09, 0.9), (0.55, 0.05, 0.85), (0.55, 0.09, 0.85), (0.05, 0.05, 0.85), (0.05, 0.09, 0.85), (0.54, 0.09, 0.06), (0.025, 0.09, 0.025), (0.575, 0.09, 0.025), (0.025, 0.125, 0.025), (0.575, 0.125, 0.025), (0.54, 0.125, 0.06), (0.06, 0.09, 0.06), (0.06, 0.125, 0.06), (0.06, 0.09, 0.84), (0.06, 0.125, 0.84), (0.575, 0.09, 0.875), (0.54, 0.09, 0.84), (0.575, 0.125, 0.875), (0.54, 0.125, 0.84), (0.025, 0.09, 0.875), (0.025, 0.125, 0.875), (0.06, 0.1025, 0.84), (0.06, 0.1025, 0.06), (0.54, 0.1025, 0.06), (0.06, 0.1125, 0.06), (0.54, 0.1125, 0.06), (0.54, 0.1125, 0.84), (0.54, 0.1025, 0.84), (0.06, 0.1125, 0.84)], [], [(0, 1, 2), (1, 3, 4), (4, 3, 5), (0, 6, 1), (0, 5, 7), (3, 7, 5), (8, 1, 6), (6, 7, 9), (7, 3, 9), (10, 11, 2), (2, 4, 12), (4, 13, 12), (8, 14, 1), (14, 15, 3), (3, 15, 9), (2, 11, 0), (11, 13, 5), (5, 13, 4), (10, 14, 11), (10, 12, 15), (13, 15, 12), (11, 14, 8), (8, 9, 13), (9, 15, 13), (4, 2, 1), (7, 6, 0), (9, 8, 6), (12, 10, 2), (3, 1, 14), (5, 0, 11), (15, 14, 10), (13, 11, 8), (16, 17, 18), (17, 19, 20), (20, 19, 21), (22, 16, 18), (22, 23, 21), (20, 21, 23), (24, 17, 16), (24, 25, 19), (21, 19, 25), (26, 22, 18), (18, 20, 27), (20, 23, 27), (26, 28, 22), (28, 29, 23), (23, 29, 27), (24, 30, 26), (26, 27, 25), (27, 31, 25), (26, 30, 28), (30, 31, 29), (29, 31, 27), (24, 16, 30), (16, 21, 31), (31, 21, 25), (20, 18, 17), (21, 16, 22), (19, 17, 24), (27, 26, 18), (23, 22, 28), (25, 24, 26), (29, 28, 30), (31, 30, 16), (32, 33, 34), (33, 35, 36), (36, 35, 37), (32, 38, 33), (32, 37, 39), (35, 39, 37), (40, 33, 38), (38, 39, 41), (39, 35, 41), (42, 43, 34), (34, 36, 44), (36, 45, 44), (40, 46, 33), (46, 47, 35), (35, 47, 41), (34, 43, 32), (43, 45, 37), (37, 45, 36), (42, 46, 43), (42, 44, 47), (45, 47, 44), (43, 46, 40), (40, 41, 45), (41, 47, 45), (36, 34, 33), (39, 38, 32), (41, 40, 38), (44, 42, 34), (35, 33, 46), (37, 32, 43), (47, 46, 42), (45, 43, 40), (48, 49, 50), (49, 51, 52), (50, 52, 53), (54, 53, 55), (48, 55, 51), (51, 55, 53), (50, 54, 48), (52, 50, 49), (53, 54, 50), (55, 48, 54), (51, 49, 48), (53, 52, 51)])
me_15_5309.update()
me_15_1399 = bpy.data.meshes.new('15/1399')
me_15_1399.from_pydata([(0.0, 0.05, 0.0), (0.0, 0.025, 0.0), (0.0, 0.025, 2.0), (0.0, 0.05, 2.0), (0.9, 0.025, 2.0), (0.9, 0.05, 2.0), (0.9, 0.025, 0.0), (0.9, 0.05, 0.0), (0.875, 0.025, 0.0), (0.875, 0.05, 0.0), (0.875, 0.025, 1.975), (0.875, 0.05, 1.975), (0.025, 0.025, 1.975), (0.025, 0.05, 1.975), (0.025, 0.025, 0.0), (0.025, 0.05, 0.0), (0.0, 0.025, 0.0), (0.0, 0.0, 0.0), (0.0, 0.0, 2.0), (0.0, 0.025, 2.0), (0.9, 0.0, 2.0), (0.9, 0.025, 2.0), (0.9, 0.0, 0.0), (0.9, 0.025, 0.0), (0.85, 0.0, 0.0), (0.85, 0.025, 0.0), (0.85, 0.0, 1.95), (0.85, 0.025, 1.95), (0.05, 0.0, 1.95), (0.05, 0.025, 1.95), (0.05, 0.0, 0.0), (0.05, 0.025, 0.0), (0.025, 0.025, 0.025), (0.025, 0.06, 0.025), (0.875, 0.06, 0.025), (0.025, 0.025, 1.975), (0.875, 0.025, 0.025), (0.875, 0.025, 1.975), (0.875, 0.06, 1.975), (0.025, 0.06, 1.975), (0.825, 0.025, 1.015), (0.825, 0.025, 1.035), (0.825, -0.015, 1.035), (0.825, -0.015, 1.015), (0.705, -0.015, 1.035), (0.705, -0.015, 1.015), (0.705, 0.005, 1.035), (0.705, 0.005, 1.015), (0.805, 0.005, 1.035), (0.805, 0.005, 1.015), (0.805, 0.025, 1.035), (0.805, 0.025, 1.015), (0.825, 0.06, 1.035), (0.825, 0.06, 1.015), (0.825, 0.1, 1.015), (0.825, 0.1, 1.035), (0.705, 0.1, 1.015), (0.705, 0.1, 1.035), (0.705, 0.08, 1.015), (0.705, 0.08, 1.035), (0.805, 0.08, 1.015), (0.805, 0.08, 1.035), (0.805, 0.06, 1.015), (0.805, 0.06, 1.035), (0.05, 0.0, 0.0), (0.05, 0.1, 0.0), (0.85, 0.1, 0.0), (0.05, 0.0, 0.025), (0.85, 0.0, 0.0), (0.85, 0.0, 0.025), (0.85, 0.1, 0.025), (0.05, 0.1, 0.025), (-0.025, 0.0, 0.0), (-0.025, -0.005, 0.0), (-0.025, -0.005, 2.025), (-0.025, 0.0, 2.025), (0.925, -0.005, 2.025), (0.925, 0.0, 2.025), (0.925, -0.005, 0.0), (0.925, 0.0, 0.0), (0.85, -0.005, 0.0), (0.85, 0.0, 0.0), (0.85, -0.005, 1.95), (0.85, 0.0, 1.95), (0.05, -0.005, 1.95), (0.05, 0.0, 1.95), (0.05, -0.005, 0.0), (0.05, 0.0, 0.0), (-0.025, 0.055, 0.0), (-0.025, 0.05, 0.0), (-0.025, 0.05, 2.025), (-0.025, 0.055, 2.025), (0.925, 0.05, 2.025), (0.925, 0.055, 2.025), (0.925, 0.05, 0.0), (0.925, 0.055, 0.0), (0.875, 0.05, 0.0), (0.875, 0.055, 0.0), (0.875, 0.05, 1.975), (0.875, 0.055, 1.975), (0.025, 0.05, 1.975), (0.025, 0.055, 1.975), (0.025, 0.05, 0.0), (0.025, 0.055, 0.0)], [], [(0, 1, 2), (3, 2, 4), (5, 4, 6), (7, 6, 8), (9, 8, 10), (11, 10, 12), (13, 12, 14), (15, 14, 1), (10, 4, 2), (2, 1, 12), (10, 8, 6), (10, 6, 4), (12, 10, 2), (14, 12, 1), (2, 3, 0), (4, 5, 3), (6, 7, 5), (8, 9, 7), (10, 11, 9), (12, 13, 11), (14, 15, 13), (1, 0, 15), (5, 11, 3), (3, 13, 0), (11, 7, 9), (5, 7, 11), (13, 15, 0), (3, 11, 13), (16, 17, 18), (19, 18, 20), (21, 20, 22), (23, 22, 24), (25, 24, 26), (27, 26, 28), (29, 28, 30), (31, 30, 17), (26, 20, 28), (18, 17, 28), (26, 24, 22), (26, 22, 20), (28, 20, 18), (30, 28, 17), (18, 19, 16), (20, 21, 19), (22, 23, 21), (24, 25, 23), (26, 27, 25), (28, 29, 27), (30, 31, 29), (17, 16, 31), (21, 27, 29), (19, 29, 16), (27, 23, 25), (21, 23, 27), (29, 31, 16), (19, 21, 29), (32, 33, 34), (35, 32, 36), (37, 36, 34), (38, 34, 33), (39, 33, 32), (39, 35, 37), (34, 36, 32), (36, 37, 35), (34, 38, 37), (33, 39, 38), (32, 35, 39), (37, 38, 39), (40, 41, 42), (43, 42, 44), (45, 44, 46), (47, 46, 48), (49, 48, 50), (51, 50, 41), (45, 47, 49), (49, 51, 40), (43, 49, 40), (43, 45, 49), (42, 43, 40), (44, 45, 43), (46, 47, 45), (48, 49, 47), (50, 51, 49), (41, 40, 51), (46, 44, 48), (44, 42, 48), (42, 41, 48), (48, 41, 50), (52, 53, 54), (55, 54, 56), (57, 56, 58), (59, 58, 60), (61, 60, 62), (63, 62, 53), (58, 56, 60), (56, 54, 60), (54, 53, 60), (60, 53, 62), (54, 55, 52), (56, 57, 55), (58, 59, 57), (60, 61, 59), (62, 63, 61), (53, 52, 63), (57, 59, 61), (61, 63, 52), (55, 61, 52), (55, 57, 61), (64, 65, 66), (67, 64, 68), (69, 68, 66), (70, 66, 65), (71, 65, 64), (71, 67, 69), (66, 68, 64), (68, 69, 67), (66, 70, 69), (65, 71, 70), (64, 67, 71), (69, 70, 71), (72, 73, 74), (75, 74, 76), (77, 76, 78), (79, 78, 80), (81, 80, 82), (83, 82, 84), (85, 84, 86), (87, 86, 73), (82, 76, 84), (74, 73, 84), (82, 80, 78), (82, 78, 76), (84, 76, 74), (86, 84, 73), (74, 75, 72), (76, 77, 75), (78, 79, 77), (80, 81, 79), (82, 83, 81), (84, 85, 83), (86, 87, 85), (73, 72, 87), (77, 83, 85), (75, 85, 72), (83, 79, 81), (77, 79, 83), (85, 87, 72), (75, 77, 85), (88, 89, 90), (91, 90, 92), (93, 92, 94), (95, 94, 96), (97, 96, 98), (99, 98, 100), (101, 100, 102), (103, 102, 89), (98, 92, 100), (90, 89, 100), (98, 96, 94), (98, 94, 92), (100, 92, 90), (102, 100, 89), (90, 91, 88), (92, 93, 91), (94, 95, 93), (96, 97, 95), (98, 99, 97), (100, 101, 99), (102, 103, 101), (89, 88, 103), (93, 99, 101), (91, 101, 88), (99, 95, 97), (93, 95, 99), (101, 103, 88), (91, 93, 101)])
me_15_1399.update()
me_15_6291 = bpy.data.meshes.new('15/6291')
me_15_6291.from_pydata([(1.8, 1.2, 0.8571), (1.8, 0.0, 0.8571), (1.8, 0.0, 1.0), (0.6, 1.2, 0.4286), (0.6, 0.0, 0.4286), (0.9, 0.0, 0.4286), (1.8, 1.2, 1.0), (2.1, 0.0, 1.0), (0.9, 1.2, 0.4286), (0.9, 0.0, 0.5714), (2.1, 1.2, 1.0), (2.1, 0.0, 0.75), (0.9, 1.2, 0.5714), (1.2, 0.0, 0.5714), (0.0, 1.2, 0.0), (0.0, 0.0, 0.0), (0.0, 0.0, 0.1429), (2.1, 1.2, 0.75), (2.156, 0.0, 0.75), (1.2, 1.2, 0.5714), (1.2, 0.0, 0.7143), (0.0, 1.2, 0.1429), (0.3, 0.0, 0.1429), (0.0, 1.2, -0.25), (0.0, 0.0, -0.25), (1.2, 1.2, 0.7143), (1.5, 0.0, 0.7143), (0.3, 1.2, 0.1429), (0.3, 0.0, 0.2857), (0.05649, 1.2, -0.25), (0.05649, 0.0, -0.25), (1.5, 1.2, 0.7143), (1.5, 0.0, 0.8571), (0.3, 1.2, 0.2857), (0.6, 0.0, 0.2857), (2.156, 1.2, 0.75), (1.5, 1.2, 0.8571), (0.6, 1.2, 0.2857)], [], [(0, 1, 2), (3, 4, 5), (6, 2, 7), (8, 5, 9), (10, 7, 11), (12, 9, 13), (14, 15, 16), (17, 11, 18), (19, 13, 20), (21, 16, 22), (23, 24, 15), (25, 20, 26), (27, 22, 28), (29, 30, 24), (31, 26, 32), (33, 28, 34), (35, 18, 30), (36, 32, 1), (37, 34, 4), (30, 15, 24), (13, 18, 11), (1, 7, 2), (15, 30, 22), (32, 26, 1), (1, 11, 7), (18, 5, 30), (13, 11, 26), (26, 11, 1), (5, 34, 30), (5, 18, 13), (13, 26, 20), (34, 22, 30), (13, 9, 5), (5, 4, 34), (15, 22, 16), (34, 28, 22), (33, 37, 27), (35, 8, 19), (29, 14, 27), (3, 8, 37), (35, 19, 17), (12, 19, 8), (29, 8, 35), (25, 31, 19), (17, 0, 10), (31, 36, 0), (31, 0, 17), (0, 6, 10), (31, 17, 19), (37, 8, 29), (37, 29, 27), (27, 14, 21), (29, 23, 14), (2, 6, 0), (5, 8, 3), (7, 10, 6), (9, 12, 8), (11, 17, 10), (13, 19, 12), (16, 21, 14), (18, 35, 17), (20, 25, 19), (22, 27, 21), (15, 14, 23), (26, 31, 25), (28, 33, 27), (24, 23, 29), (32, 36, 31), (34, 37, 33), (30, 29, 35), (1, 0, 36), (4, 3, 37)])
me_15_6291.update()

# ---- objects
ob_ifcproject_my_project = bpy.data.objects.new('IfcProject/My Project', None)
ob_ifcbuildingstorey_roof = bpy.data.objects.new('IfcBuildingStorey/roof', None)
ob_ifcslab_slab = bpy.data.objects.new('IfcSlab/Slab', me_15_14196)
ob_ifcslab_slab_001 = bpy.data.objects.new('IfcSlab/Slab.001', me_15_14513)
ob_ifcslab_slab_009 = bpy.data.objects.new('IfcSlab/Slab.009', me_15_16974)
ob_ifcslab_slab_012 = bpy.data.objects.new('IfcSlab/Slab.012', me_15_17084)
ob_ifcbuildingstorey_shed = bpy.data.objects.new('IfcBuildingStorey/shed', None)
ob_ifcbeam_beam = bpy.data.objects.new('IfcBeam/Beam', me_15_16206)
ob_ifcbeam_beam_001 = bpy.data.objects.new('IfcBeam/Beam.001', me_15_16216)
ob_ifccolumn_column = bpy.data.objects.new('IfcColumn/Column', me_15_16226)
ob_ifcbeam_beam_002 = bpy.data.objects.new('IfcBeam/Beam.002', me_15_16266)
ob_ifcbeam_beam_003 = bpy.data.objects.new('IfcBeam/Beam.003', me_15_16276)
ob_ifccolumn_column_001 = bpy.data.objects.new('IfcColumn/Column.001', me_15_16286)
ob_ifccolumn_column_002 = bpy.data.objects.new('IfcColumn/Column.002', me_15_16296)
ob_ifccolumn_column_003 = bpy.data.objects.new('IfcColumn/Column.003', me_15_16236)
ob_ifccolumn_column_004 = bpy.data.objects.new('IfcColumn/Column.004', me_15_16306)
ob_ifcbeam_beam_004 = bpy.data.objects.new('IfcBeam/Beam.004', me_15_16326)
ob_ifccolumn_column_005 = bpy.data.objects.new('IfcColumn/Column.005', me_15_16336)
ob_ifcbeam_beam_005 = bpy.data.objects.new('IfcBeam/Beam.005', me_15_16246)
ob_ifcslab_slab_002 = bpy.data.objects.new('IfcSlab/Slab.002', me_15_16404)
ob_ifcslab_slab_003 = bpy.data.objects.new('IfcSlab/Slab.003', me_15_16430)
ob_ifcbeam_beam_006 = bpy.data.objects.new('IfcBeam/Beam.006', me_15_16593)
ob_ifccolumn_column_006 = bpy.data.objects.new('IfcColumn/Column.006', me_15_16650)
ob_ifcslab_slab_004 = bpy.data.objects.new('IfcSlab/Slab.004', me_15_16457)
ob_ifcbeam_beam_007 = bpy.data.objects.new('IfcBeam/Beam.007', me_15_16612)
ob_ifccolumn_column_007 = bpy.data.objects.new('IfcColumn/Column.007', me_15_16698)
ob_ifcslab_slab_005 = bpy.data.objects.new('IfcSlab/Slab.005', me_15_16479)
ob_ifccolumn_column_008 = bpy.data.objects.new('IfcColumn/Column.008', me_15_16671)
ob_ifccolumn_column_009 = bpy.data.objects.new('IfcColumn/Column.009', me_15_16725)
ob_ifcbeam_beam_008 = bpy.data.objects.new('IfcBeam/Beam.008', me_15_16801)
ob_ifcbeam_beam_009 = bpy.data.objects.new('IfcBeam/Beam.009', me_15_16845)
ob_ifcbeam_beam_010 = bpy.data.objects.new('IfcBeam/Beam.010', me_15_16757)
ob_ifcbeam_beam_011 = bpy.data.objects.new('IfcBeam/Beam.011', me_15_16779)
ob_ifccolumn_column_010 = bpy.data.objects.new('IfcColumn/Column.010', me_15_16889)
ob_ifcslab_slab_006 = bpy.data.objects.new('IfcSlab/Slab.006', me_15_16820)
ob_ifcbeam_beam_012 = bpy.data.objects.new('IfcBeam/Beam.012', me_15_16911)
ob_ifcbeam_beam_013 = bpy.data.objects.new('IfcBeam/Beam.013', me_15_16999)
ob_ifccolumn_column_011 = bpy.data.objects.new('IfcColumn/Column.011', me_15_17021)
ob_ifcslab_slab_007 = bpy.data.objects.new('IfcSlab/Slab.007', me_15_16930)
ob_ifccolumn_column_012 = bpy.data.objects.new('IfcColumn/Column.012', me_15_17197)
ob_ifcslab_slab_008 = bpy.data.objects.new('IfcSlab/Slab.008', me_15_16952)
ob_ifccolumn_column_013 = bpy.data.objects.new('IfcColumn/Column.013', me_15_17285)
ob_ifcbeam_beam_014 = bpy.data.objects.new('IfcBeam/Beam.014', me_15_17241)
ob_ifcslab_slab_010 = bpy.data.objects.new('IfcSlab/Slab.010', me_15_17128)
ob_ifccolumn_column_014 = bpy.data.objects.new('IfcColumn/Column.014', me_15_17109)
ob_ifcslab_slab_011 = bpy.data.objects.new('IfcSlab/Slab.011', me_15_17470)
ob_ifcbeam_beam_015 = bpy.data.objects.new('IfcBeam/Beam.015', me_15_17043)
ob_ifccolumn_column_015 = bpy.data.objects.new('IfcColumn/Column.015', me_15_17263)
ob_ifccolumn_column_016 = bpy.data.objects.new('IfcColumn/Column.016', me_15_17065)
ob_ifccolumn_column_017 = bpy.data.objects.new('IfcColumn/Column.017', me_15_17153)
ob_ifccolumn_column_018 = bpy.data.objects.new('IfcColumn/Column.018', me_15_17219)
ob_ifccolumn_column_019 = bpy.data.objects.new('IfcColumn/Column.019', me_15_16867)
ob_ifcrailing_railing = bpy.data.objects.new('IfcRailing/Railing', me_15_17589)
ob_ifcrailing_railing_001 = bpy.data.objects.new('IfcRailing/Railing.001', me_15_17589)
ob_ifcrailing_railing_002 = bpy.data.objects.new('IfcRailing/Railing.002', me_15_17589)
ob_ifcrailing_railing_003 = bpy.data.objects.new('IfcRailing/Railing.003', me_15_17589)
ob_ifcrailing_railing_004 = bpy.data.objects.new('IfcRailing/Railing.004', me_15_17589)
ob_ifcrailing_railing_005 = bpy.data.objects.new('IfcRailing/Railing.005', me_15_17589)
ob_ifcrailing_railing_006 = bpy.data.objects.new('IfcRailing/Railing.006', me_15_17589)
ob_ifcrailing_railing_007 = bpy.data.objects.new('IfcRailing/Railing.007', me_15_17589)
ob_ifcrailing_railing_008 = bpy.data.objects.new('IfcRailing/Railing.008', me_15_17589)
ob_ifcrailing_railing_009 = bpy.data.objects.new('IfcRailing/Railing.009', me_15_17589)
ob_ifcrailing_railing_010 = bpy.data.objects.new('IfcRailing/Railing.010', me_15_17589)
ob_ifcrailing_railing_011 = bpy.data.objects.new('IfcRailing/Railing.011', me_15_17589)
ob_ifcrailing_railing_012 = bpy.data.objects.new('IfcRailing/Railing.012', None)
ob_ifcrailing_railing_013 = bpy.data.objects.new('IfcRailing/Railing.013', None)
ob_ifcrailing_railing_014 = bpy.data.objects.new('IfcRailing/Railing.014', None)
ob_ifcbuilding_my_building = bpy.data.objects.new('IfcBuilding/My Building', None)
ob_ifcsite_my_site = bpy.data.objects.new('IfcSite/My Site', None)
ob_ifcrailingtype_unnamed = bpy.data.objects.new('IfcRailingType/Unnamed', None)
ob_ifcwindowtype_2f_bedroom_window_1 = bpy.data.objects.new('IfcWindowType/2F Bedroom Window 1', me_15_5390)
ob_ifcwindowtype_2f_master_window_1 = bpy.data.objects.new('IfcWindowType/2F Master Window 1', me_15_5471)
ob_ifcdoortype_door_2f = bpy.data.objects.new('IfcDoorType/Door 2F', me_15_4465)
ob_ifccolumntype_unnamed = bpy.data.objects.new('IfcColumnType/Unnamed', None)
ob_ifcwindowtype_2f_master_window_2 = bpy.data.objects.new('IfcWindowType/2F Master Window 2', me_15_5812)
ob_ifcwindowtype_2f_bedroom_window_2 = bpy.data.objects.new('IfcWindowType/2F Bedroom Window 2', me_15_5552)
ob_ifcrooftype_roof = bpy.data.objects.new('IfcRoofType/Roof', me_15_3109)
ob_ifcrailingtype_unnamed_001 = bpy.data.objects.new('IfcRailingType/Unnamed.001', me_15_17636)
ob_ifcwindowtype_guest_window_3 = bpy.data.objects.new('IfcWindowType/Guest Window 3', me_15_2609)
ob_ifcslabtype_chair = bpy.data.objects.new('IfcSlabType/chair', None)
ob_ifcwalltype_wall = bpy.data.objects.new('IfcWallType/Wall', None)
ob_ifcrailingtype_unnamed_002 = bpy.data.objects.new('IfcRailingType/Unnamed.002', me_15_17589)
ob_ifcdoortype_door_2f_copy = bpy.data.objects.new('IfcDoorType/Door 2F Copy', me_15_4975)
ob_ifcwindowtype_maid_window = bpy.data.objects.new('IfcWindowType/Maid Window', me_15_2897)
ob_ifcwindowtype_front_window = bpy.data.objects.new('IfcWindowType/Front Window', me_15_1827)
ob_ifcslabtype_roof = bpy.data.objects.new('IfcSlabType/ROOF', None)
ob_ifcfurnituretype_unnamed = bpy.data.objects.new('IfcFurnitureType/Unnamed', me_15_13569)
ob_ifcwindowtype_guest_window_4 = bpy.data.objects.new('IfcWindowType/Guest Window 4', me_15_2767)
ob_ifcslabtype_floor = bpy.data.objects.new('IfcSlabType/floor', None)
ob_ifcbeamtype_beam1 = bpy.data.objects.new('IfcBeamType/beam1', None)
ob_ifcbeamtype_beam2 = bpy.data.objects.new('IfcBeamType/beam2', None)
ob_ifcwindowtype_2f_front_window = bpy.data.objects.new('IfcWindowType/2F Front Window', me_15_5309)
ob_ifccoveringtype_fl_01 = bpy.data.objects.new('IfcCoveringType/FL-01', None)
ob_ifcdoortype_door = bpy.data.objects.new('IfcDoorType/Door', me_15_1399)
ob_ifccolumntype_column1 = bpy.data.objects.new('IfcColumnType/column1', None)
ob_ifcstairflighttype_ff = bpy.data.objects.new('IfcStairFlightType/FF', me_15_6291)

# ---- transforms, parenting, visibility, modifiers, constraints
ob_ifcproject_my_project.location = (0.0, 0.0, 0.0)
ob_ifcproject_my_project.lock_location = (True, True, True)
ob_ifcproject_my_project.lock_rotation = (True, True, True)
ob_ifcproject_my_project.lock_rotation_w = True
ob_ifcproject_my_project.lock_scale = (True, True, True)
ob_ifcproject_my_project.hide_select = True
ob_ifcbuildingstorey_roof.location = (0.0, 0.0, 3.0)
ob_ifcbuildingstorey_roof.lock_location = (True, True, True)
ob_ifcbuildingstorey_roof.lock_rotation = (True, True, True)
ob_ifcbuildingstorey_roof.lock_rotation_w = True
ob_ifcbuildingstorey_roof.lock_scale = (True, True, True)
ob_ifcbuildingstorey_roof.hide_select = True
ob_ifcslab_slab.location = (8.235, -4.235, 3.0)
ob_ifcslab_slab.rotation_euler = (-0.08727, 0.0, 0.0)
ob_ifcslab_slab.lock_rotation = (True, False, False)
ob_ifcslab_slab.lock_scale = (True, True, True)
ob_ifcslab_slab_001.location = (16.73, -4.239, 3.0)
ob_ifcslab_slab_001.rotation_euler = (-0.08727, -8.105e-16, 3.142)
ob_ifcslab_slab_001.lock_rotation = (True, False, False)
ob_ifcslab_slab_001.lock_scale = (True, True, True)
ob_ifcslab_slab_009.location = (17.69, -4.235, 3.0)
ob_ifcslab_slab_009.rotation_euler = (-0.08727, 0.0, 0.0)
ob_ifcslab_slab_009.lock_rotation = (True, False, False)
ob_ifcslab_slab_009.lock_scale = (True, True, True)
ob_ifcslab_slab_012.location = (26.19, -4.239, 3.0)
ob_ifcslab_slab_012.rotation_euler = (-0.08727, 4.581e-16, 3.142)
ob_ifcslab_slab_012.lock_rotation = (True, False, False)
ob_ifcslab_slab_012.lock_scale = (True, True, True)
ob_ifcbuildingstorey_shed.location = (0.0, 0.0, 0.0)
ob_ifcbuildingstorey_shed.lock_location = (True, True, True)
ob_ifcbuildingstorey_shed.lock_rotation = (True, True, True)
ob_ifcbuildingstorey_shed.lock_rotation_w = True
ob_ifcbuildingstorey_shed.lock_scale = (True, True, True)
ob_ifcbuildingstorey_shed.hide_select = True
ob_ifcbeam_beam.location = (12.48, -3.662, 3.0)
ob_ifcbeam_beam.rotation_euler = (1.484, -4.497e-15, 3.142)
ob_ifcbeam_beam.lock_scale = (True, True, True)
ob_ifcbeam_beam_001.location = (16.48, -3.662, 3.0)
ob_ifcbeam_beam_001.rotation_euler = (1.484, -4.497e-15, 3.142)
ob_ifcbeam_beam_001.lock_scale = (True, True, True)
ob_ifccolumn_column.location = (12.48, -5.062, 0.0)
ob_ifccolumn_column.lock_scale = (True, True, True)
ob_ifcbeam_beam_002.location = (16.48, -4.812, 3.0)
ob_ifcbeam_beam_002.rotation_euler = (1.484, -0.0, 0.0)
ob_ifcbeam_beam_002.lock_scale = (True, True, True)
ob_ifcbeam_beam_003.location = (8.485, -4.812, 3.0)
ob_ifcbeam_beam_003.rotation_euler = (1.484, -0.0, 0.0)
ob_ifcbeam_beam_003.lock_scale = (True, True, True)
ob_ifccolumn_column_001.location = (16.48, -3.413, 0.0)
ob_ifccolumn_column_001.rotation_euler = (0.0, -0.0, 3.142)
ob_ifccolumn_column_001.lock_scale = (True, True, True)
ob_ifccolumn_column_002.location = (12.48, -3.413, 0.0)
ob_ifccolumn_column_002.rotation_euler = (0.0, -0.0, 3.142)
ob_ifccolumn_column_002.lock_scale = (True, True, True)
ob_ifccolumn_column_003.location = (8.485, -5.062, 0.0)
ob_ifccolumn_column_003.lock_scale = (True, True, True)
ob_ifccolumn_column_004.location = (16.48, -5.062, 0.0)
ob_ifccolumn_column_004.lock_scale = (True, True, True)
ob_ifcbeam_beam_004.location = (12.48, -4.812, 3.0)
ob_ifcbeam_beam_004.rotation_euler = (1.484, -0.0, 0.0)
ob_ifcbeam_beam_004.lock_scale = (True, True, True)
ob_ifccolumn_column_005.location = (8.485, -3.413, 0.0)
ob_ifccolumn_column_005.rotation_euler = (0.0, -0.0, 3.142)
ob_ifccolumn_column_005.lock_scale = (True, True, True)
ob_ifcbeam_beam_005.location = (8.485, -3.662, 3.0)
ob_ifcbeam_beam_005.rotation_euler = (1.484, -4.497e-15, 3.142)
ob_ifcbeam_beam_005.lock_scale = (True, True, True)
ob_ifcslab_slab_002.location = (8.535, -3.662, 0.8)
ob_ifcslab_slab_002.lock_rotation = (True, False, False)
ob_ifcslab_slab_002.lock_scale = (True, True, True)
ob_ifcslab_slab_003.location = (12.53, -5.312, 0.8)
ob_ifcslab_slab_003.lock_rotation = (True, False, False)
ob_ifcslab_slab_003.lock_scale = (True, True, True)
ob_ifcbeam_beam_006.location = (8.435, -3.413, 3.0)
ob_ifcbeam_beam_006.rotation_euler = (1.571, 4.768e-07, 1.571)
ob_ifcbeam_beam_006.lock_scale = (True, True, True)
ob_ifccolumn_column_006.location = (10.48, -3.413, 0.0)
ob_ifccolumn_column_006.rotation_euler = (0.0, -0.0, 3.142)
ob_ifccolumn_column_006.lock_scale = (True, True, True)
ob_ifcslab_slab_004.location = (8.535, -5.312, 0.8)
ob_ifcslab_slab_004.lock_rotation = (True, False, False)
ob_ifcslab_slab_004.lock_scale = (True, True, True)
ob_ifcbeam_beam_007.location = (8.435, -5.062, 3.0)
ob_ifcbeam_beam_007.rotation_euler = (1.571, 4.768e-07, 1.571)
ob_ifcbeam_beam_007.lock_scale = (True, True, True)
ob_ifccolumn_column_007.location = (14.48, -5.062, 0.0)
ob_ifccolumn_column_007.rotation_euler = (0.0, -0.0, 3.142)
ob_ifccolumn_column_007.lock_scale = (True, True, True)
ob_ifcslab_slab_005.location = (12.53, -3.662, 0.8)
ob_ifcslab_slab_005.lock_rotation = (True, False, False)
ob_ifcslab_slab_005.lock_scale = (True, True, True)
ob_ifccolumn_column_008.location = (14.48, -3.413, 0.0)
ob_ifccolumn_column_008.rotation_euler = (0.0, -0.0, 3.142)
ob_ifccolumn_column_008.lock_scale = (True, True, True)
ob_ifccolumn_column_009.location = (10.48, -5.062, 0.0)
ob_ifccolumn_column_009.rotation_euler = (0.0, -0.0, 3.142)
ob_ifccolumn_column_009.lock_scale = (True, True, True)
ob_ifcbeam_beam_008.location = (25.94, -4.812, 3.0)
ob_ifcbeam_beam_008.rotation_euler = (1.484, -0.0, 0.0)
ob_ifcbeam_beam_008.lock_scale = (True, True, True)
ob_ifcbeam_beam_009.location = (17.94, -4.812, 3.0)
ob_ifcbeam_beam_009.rotation_euler = (1.484, -0.0, 0.0)
ob_ifcbeam_beam_009.lock_scale = (True, True, True)
ob_ifcbeam_beam_010.location = (17.89, -3.413, 3.0)
ob_ifcbeam_beam_010.rotation_euler = (1.571, 4.768e-07, 1.571)
ob_ifcbeam_beam_010.lock_scale = (True, True, True)
ob_ifcbeam_beam_011.location = (21.94, -3.662, 3.0)
ob_ifcbeam_beam_011.rotation_euler = (1.484, -9.822e-15, 3.142)
ob_ifcbeam_beam_011.lock_scale = (True, True, True)
ob_ifccolumn_column_010.location = (19.94, -3.413, 0.0)
ob_ifccolumn_column_010.rotation_euler = (0.0, -0.0, 3.142)
ob_ifccolumn_column_010.lock_scale = (True, True, True)
ob_ifcslab_slab_006.location = (21.99, -5.312, 0.8)
ob_ifcslab_slab_006.lock_rotation = (True, False, False)
ob_ifcslab_slab_006.lock_scale = (True, True, True)
ob_ifcbeam_beam_012.location = (25.94, -3.662, 3.0)
ob_ifcbeam_beam_012.rotation_euler = (1.484, -9.822e-15, 3.142)
ob_ifcbeam_beam_012.lock_scale = (True, True, True)
ob_ifcbeam_beam_013.location = (17.94, -3.662, 3.0)
ob_ifcbeam_beam_013.rotation_euler = (1.484, -9.822e-15, 3.142)
ob_ifcbeam_beam_013.lock_scale = (True, True, True)
ob_ifccolumn_column_011.location = (25.94, -3.413, 0.0)
ob_ifccolumn_column_011.rotation_euler = (0.0, -0.0, 3.142)
ob_ifccolumn_column_011.lock_scale = (True, True, True)
ob_ifcslab_slab_007.location = (17.99, -5.312, 0.8)
ob_ifcslab_slab_007.lock_rotation = (True, False, False)
ob_ifcslab_slab_007.lock_scale = (True, True, True)
ob_ifccolumn_column_012.location = (21.94, -5.062, 0.0)
ob_ifccolumn_column_012.lock_scale = (True, True, True)
ob_ifcslab_slab_008.location = (21.99, -3.662, 0.8)
ob_ifcslab_slab_008.lock_rotation = (True, False, False)
ob_ifcslab_slab_008.lock_scale = (True, True, True)
ob_ifccolumn_column_013.location = (21.94, -3.413, 0.0)
ob_ifccolumn_column_013.rotation_euler = (0.0, -0.0, 3.142)
ob_ifccolumn_column_013.lock_scale = (True, True, True)
ob_ifcbeam_beam_014.location = (17.89, -5.062, 3.0)
ob_ifcbeam_beam_014.rotation_euler = (1.571, 4.768e-07, 1.571)
ob_ifcbeam_beam_014.lock_scale = (True, True, True)
ob_ifcslab_slab_010.location = (17.99, -3.662, 0.8)
ob_ifcslab_slab_010.lock_rotation = (True, False, False)
ob_ifcslab_slab_010.lock_scale = (True, True, True)
ob_ifccolumn_column_014.location = (17.94, -5.062, 0.0)
ob_ifccolumn_column_014.lock_scale = (True, True, True)
ob_ifcslab_slab_011.location = (8.235, -0.7392, 0.0)
ob_ifcslab_slab_011.lock_rotation = (True, False, False)
ob_ifcslab_slab_011.lock_scale = (True, True, True)
ob_ifcbeam_beam_015.location = (21.94, -4.812, 3.0)
ob_ifcbeam_beam_015.rotation_euler = (1.484, -0.0, 0.0)
ob_ifcbeam_beam_015.lock_scale = (True, True, True)
ob_ifccolumn_column_015.location = (23.94, -5.062, 0.0)
ob_ifccolumn_column_015.rotation_euler = (0.0, -0.0, 3.142)
ob_ifccolumn_column_015.lock_scale = (True, True, True)
ob_ifccolumn_column_016.location = (23.94, -3.413, 0.0)
ob_ifccolumn_column_016.rotation_euler = (0.0, -0.0, 3.142)
ob_ifccolumn_column_016.lock_scale = (True, True, True)
ob_ifccolumn_column_017.location = (25.94, -5.062, 0.0)
ob_ifccolumn_column_017.lock_scale = (True, True, True)
ob_ifccolumn_column_018.location = (17.94, -3.413, 0.0)
ob_ifccolumn_column_018.rotation_euler = (0.0, -0.0, 3.142)
ob_ifccolumn_column_018.lock_scale = (True, True, True)
ob_ifccolumn_column_019.location = (19.94, -5.062, 0.0)
ob_ifccolumn_column_019.rotation_euler = (0.0, -0.0, 3.142)
ob_ifccolumn_column_019.lock_scale = (True, True, True)
ob_ifcrailing_railing.location = (25.22, -0.7642, 0.0)
ob_ifcrailing_railing.lock_scale = (True, True, True)
ob_ifcrailing_railing_001.location = (23.22, -0.7642, 0.0)
ob_ifcrailing_railing_001.lock_scale = (True, True, True)
ob_ifcrailing_railing_002.location = (21.22, -0.7642, 0.0)
ob_ifcrailing_railing_002.lock_scale = (True, True, True)
ob_ifcrailing_railing_003.location = (13.21, -0.7642, 0.0)
ob_ifcrailing_railing_003.lock_scale = (True, True, True)
ob_ifcrailing_railing_004.location = (11.21, -0.7642, 0.0)
ob_ifcrailing_railing_004.lock_scale = (True, True, True)
ob_ifcrailing_railing_005.location = (9.21, -0.7642, 0.0)
ob_ifcrailing_railing_005.lock_scale = (True, True, True)
ob_ifcrailing_railing_006.location = (21.22, -7.71, 0.0)
ob_ifcrailing_railing_006.lock_scale = (True, True, True)
ob_ifcrailing_railing_007.location = (25.22, -7.71, 0.0)
ob_ifcrailing_railing_007.lock_scale = (True, True, True)
ob_ifcrailing_railing_008.location = (13.21, -7.71, 0.0)
ob_ifcrailing_railing_008.lock_scale = (True, True, True)
ob_ifcrailing_railing_009.location = (23.22, -7.71, 0.0)
ob_ifcrailing_railing_009.lock_scale = (True, True, True)
ob_ifcrailing_railing_010.location = (11.21, -7.71, 0.0)
ob_ifcrailing_railing_010.lock_scale = (True, True, True)
ob_ifcrailing_railing_011.location = (9.21, -7.71, 0.0)
ob_ifcrailing_railing_011.lock_scale = (True, True, True)
ob_ifcrailing_railing_012.location = (25.22, -0.7392, 0.0)
ob_ifcrailing_railing_012.lock_scale = (True, True, True)
ob_ifcrailing_railing_013.location = (3.227, 2.604, 0.0)
ob_ifcrailing_railing_013.lock_scale = (True, True, True)
ob_ifcrailing_railing_014.location = (2.002, 0.977, 0.0)
ob_ifcrailing_railing_014.lock_scale = (True, True, True)
ob_ifcbuilding_my_building.location = (0.0, 0.0, 0.0)
ob_ifcbuilding_my_building.lock_location = (True, True, True)
ob_ifcbuilding_my_building.lock_rotation = (True, True, True)
ob_ifcbuilding_my_building.lock_rotation_w = True
ob_ifcbuilding_my_building.lock_scale = (True, True, True)
ob_ifcbuilding_my_building.hide_select = True
ob_ifcsite_my_site.location = (0.0, 0.0, 0.0)
ob_ifcsite_my_site.lock_location = (True, True, True)
ob_ifcsite_my_site.lock_rotation = (True, True, True)
ob_ifcsite_my_site.lock_rotation_w = True
ob_ifcsite_my_site.lock_scale = (True, True, True)
ob_ifcsite_my_site.hide_select = True
ob_ifcrailingtype_unnamed.location = (0.0, 0.0, 0.0)
ob_ifcrailingtype_unnamed.lock_scale = (True, True, True)
ob_ifcwindowtype_2f_bedroom_window_1.location = (0.0, 0.0, 0.0)
ob_ifcwindowtype_2f_bedroom_window_1.lock_scale = (True, True, True)
ob_ifcwindowtype_2f_master_window_1.location = (0.0, 0.0, 0.0)
ob_ifcwindowtype_2f_master_window_1.lock_scale = (True, True, True)
ob_ifcdoortype_door_2f.location = (0.0, 0.0, 0.0)
ob_ifcdoortype_door_2f.lock_scale = (True, True, True)
ob_ifccolumntype_unnamed.location = (0.0, 0.0, 0.0)
ob_ifccolumntype_unnamed.lock_scale = (True, True, True)
ob_ifcwindowtype_2f_master_window_2.location = (0.0, 0.0, 0.0)
ob_ifcwindowtype_2f_master_window_2.lock_scale = (True, True, True)
ob_ifcwindowtype_2f_bedroom_window_2.location = (0.0, 0.0, 0.0)
ob_ifcwindowtype_2f_bedroom_window_2.lock_scale = (True, True, True)
ob_ifcrooftype_roof.location = (0.0, 0.0, 0.0)
ob_ifcrooftype_roof.lock_scale = (True, True, True)
ob_ifcrailingtype_unnamed_001.location = (0.0, 0.0, 0.0)
ob_ifcrailingtype_unnamed_001.lock_scale = (True, True, True)
ob_ifcwindowtype_guest_window_3.location = (0.0, 0.0, 0.0)
ob_ifcwindowtype_guest_window_3.lock_scale = (True, True, True)
ob_ifcslabtype_chair.location = (0.0, 0.0, 0.0)
ob_ifcslabtype_chair.lock_scale = (True, True, True)
ob_ifcwalltype_wall.location = (0.0, 0.0, 0.0)
ob_ifcwalltype_wall.lock_scale = (True, True, True)
ob_ifcrailingtype_unnamed_002.location = (0.0, 0.0, 0.0)
ob_ifcrailingtype_unnamed_002.lock_scale = (True, True, True)
ob_ifcdoortype_door_2f_copy.location = (0.0, 0.0, 0.0)
ob_ifcdoortype_door_2f_copy.lock_scale = (True, True, True)
ob_ifcwindowtype_maid_window.location = (0.0, 0.0, 0.0)
ob_ifcwindowtype_maid_window.lock_scale = (True, True, True)
ob_ifcwindowtype_front_window.location = (0.0, 0.0, 0.0)
ob_ifcwindowtype_front_window.lock_scale = (True, True, True)
ob_ifcslabtype_roof.location = (0.0, 0.0, 0.0)
ob_ifcslabtype_roof.lock_scale = (True, True, True)
ob_ifcfurnituretype_unnamed.location = (0.0, 0.0, 0.0)
ob_ifcfurnituretype_unnamed.lock_scale = (True, True, True)
ob_ifcwindowtype_guest_window_4.location = (0.0, 0.0, 0.0)
ob_ifcwindowtype_guest_window_4.lock_scale = (True, True, True)
ob_ifcslabtype_floor.location = (0.0, 0.0, 0.0)
ob_ifcslabtype_floor.lock_scale = (True, True, True)
ob_ifcbeamtype_beam1.location = (0.0, 0.0, 0.0)
ob_ifcbeamtype_beam1.lock_scale = (True, True, True)
ob_ifcbeamtype_beam2.location = (0.0, 0.0, 0.0)
ob_ifcbeamtype_beam2.lock_scale = (True, True, True)
ob_ifcwindowtype_2f_front_window.location = (0.0, 0.0, 0.0)
ob_ifcwindowtype_2f_front_window.lock_scale = (True, True, True)
ob_ifccoveringtype_fl_01.location = (0.0, 0.0, 0.0)
ob_ifccoveringtype_fl_01.lock_scale = (True, True, True)
ob_ifcdoortype_door.location = (0.0, 0.0, 0.0)
ob_ifcdoortype_door.lock_scale = (True, True, True)
ob_ifccolumntype_column1.location = (0.0, 0.0, 0.0)
ob_ifccolumntype_column1.lock_scale = (True, True, True)
ob_ifcstairflighttype_ff.location = (0.0, 0.0, 0.0)
ob_ifcstairflighttype_ff.lock_scale = (True, True, True)

# ---- collection membership
col_ifcproject_my_project.objects.link(ob_ifcproject_my_project)
col_ifcbuildingstorey_roof.objects.link(ob_ifcbuildingstorey_roof)
col_ifcbuildingstorey_roof.objects.link(ob_ifcslab_slab)
col_ifcbuildingstorey_roof.objects.link(ob_ifcslab_slab_001)
col_ifcbuildingstorey_roof.objects.link(ob_ifcslab_slab_009)
col_ifcbuildingstorey_roof.objects.link(ob_ifcslab_slab_012)
col_ifcbuildingstorey_shed.objects.link(ob_ifcbuildingstorey_shed)
col_ifcbuildingstorey_shed.objects.link(ob_ifcbeam_beam)
col_ifcbuildingstorey_shed.objects.link(ob_ifcbeam_beam_001)
col_ifcbuildingstorey_shed.objects.link(ob_ifccolumn_column)
col_ifcbuildingstorey_shed.objects.link(ob_ifcbeam_beam_002)
col_ifcbuildingstorey_shed.objects.link(ob_ifcbeam_beam_003)
col_ifcbuildingstorey_shed.objects.link(ob_ifccolumn_column_001)
col_ifcbuildingstorey_shed.objects.link(ob_ifccolumn_column_002)
col_ifcbuildingstorey_shed.objects.link(ob_ifccolumn_column_003)
col_ifcbuildingstorey_shed.objects.link(ob_ifccolumn_column_004)
col_ifcbuildingstorey_shed.objects.link(ob_ifcbeam_beam_004)
col_ifcbuildingstorey_shed.objects.link(ob_ifccolumn_column_005)
col_ifcbuildingstorey_shed.objects.link(ob_ifcbeam_beam_005)
col_ifcbuildingstorey_shed.objects.link(ob_ifcslab_slab_002)
col_ifcbuildingstorey_shed.objects.link(ob_ifcslab_slab_003)
col_ifcbuildingstorey_shed.objects.link(ob_ifcbeam_beam_006)
col_ifcbuildingstorey_shed.objects.link(ob_ifccolumn_column_006)
col_ifcbuildingstorey_shed.objects.link(ob_ifcslab_slab_004)
col_ifcbuildingstorey_shed.objects.link(ob_ifcbeam_beam_007)
col_ifcbuildingstorey_shed.objects.link(ob_ifccolumn_column_007)
col_ifcbuildingstorey_shed.objects.link(ob_ifcslab_slab_005)
col_ifcbuildingstorey_shed.objects.link(ob_ifccolumn_column_008)
col_ifcbuildingstorey_shed.objects.link(ob_ifccolumn_column_009)
col_ifcbuildingstorey_shed.objects.link(ob_ifcbeam_beam_008)
col_ifcbuildingstorey_shed.objects.link(ob_ifcbeam_beam_009)
col_ifcbuildingstorey_shed.objects.link(ob_ifcbeam_beam_010)
col_ifcbuildingstorey_shed.objects.link(ob_ifcbeam_beam_011)
col_ifcbuildingstorey_shed.objects.link(ob_ifccolumn_column_010)
col_ifcbuildingstorey_shed.objects.link(ob_ifcslab_slab_006)
col_ifcbuildingstorey_shed.objects.link(ob_ifcbeam_beam_012)
col_ifcbuildingstorey_shed.objects.link(ob_ifcbeam_beam_013)
col_ifcbuildingstorey_shed.objects.link(ob_ifccolumn_column_011)
col_ifcbuildingstorey_shed.objects.link(ob_ifcslab_slab_007)
col_ifcbuildingstorey_shed.objects.link(ob_ifccolumn_column_012)
col_ifcbuildingstorey_shed.objects.link(ob_ifcslab_slab_008)
col_ifcbuildingstorey_shed.objects.link(ob_ifccolumn_column_013)
col_ifcbuildingstorey_shed.objects.link(ob_ifcbeam_beam_014)
col_ifcbuildingstorey_shed.objects.link(ob_ifcslab_slab_010)
col_ifcbuildingstorey_shed.objects.link(ob_ifccolumn_column_014)
col_ifcbuildingstorey_shed.objects.link(ob_ifcslab_slab_011)
col_ifcbuildingstorey_shed.objects.link(ob_ifcbeam_beam_015)
col_ifcbuildingstorey_shed.objects.link(ob_ifccolumn_column_015)
col_ifcbuildingstorey_shed.objects.link(ob_ifccolumn_column_016)
col_ifcbuildingstorey_shed.objects.link(ob_ifccolumn_column_017)
col_ifcbuildingstorey_shed.objects.link(ob_ifccolumn_column_018)
col_ifcbuildingstorey_shed.objects.link(ob_ifccolumn_column_019)
col_ifcbuildingstorey_shed.objects.link(ob_ifcrailing_railing)
col_ifcbuildingstorey_shed.objects.link(ob_ifcrailing_railing_001)
col_ifcbuildingstorey_shed.objects.link(ob_ifcrailing_railing_002)
col_ifcbuildingstorey_shed.objects.link(ob_ifcrailing_railing_003)
col_ifcbuildingstorey_shed.objects.link(ob_ifcrailing_railing_004)
col_ifcbuildingstorey_shed.objects.link(ob_ifcrailing_railing_005)
col_ifcbuildingstorey_shed.objects.link(ob_ifcrailing_railing_006)
col_ifcbuildingstorey_shed.objects.link(ob_ifcrailing_railing_007)
col_ifcbuildingstorey_shed.objects.link(ob_ifcrailing_railing_008)
col_ifcbuildingstorey_shed.objects.link(ob_ifcrailing_railing_009)
col_ifcbuildingstorey_shed.objects.link(ob_ifcrailing_railing_010)
col_ifcbuildingstorey_shed.objects.link(ob_ifcrailing_railing_011)
col_ifcbuildingstorey_shed.objects.link(ob_ifcrailing_railing_012)
col_unsorted.objects.link(ob_ifcrailing_railing_013)
col_unsorted.objects.link(ob_ifcrailing_railing_014)
col_ifcbuilding_my_building.objects.link(ob_ifcbuilding_my_building)
col_ifcsite_my_site.objects.link(ob_ifcsite_my_site)
col_ifctypeproduct.objects.link(ob_ifcrailingtype_unnamed)
col_ifctypeproduct.objects.link(ob_ifcwindowtype_2f_bedroom_window_1)
col_ifctypeproduct.objects.link(ob_ifcwindowtype_2f_master_window_1)
col_ifctypeproduct.objects.link(ob_ifcdoortype_door_2f)
col_ifctypeproduct.objects.link(ob_ifccolumntype_unnamed)
col_ifctypeproduct.objects.link(ob_ifcwindowtype_2f_master_window_2)
col_ifctypeproduct.objects.link(ob_ifcwindowtype_2f_bedroom_window_2)
col_ifctypeproduct.objects.link(ob_ifcrooftype_roof)
col_ifctypeproduct.objects.link(ob_ifcrailingtype_unnamed_001)
col_ifctypeproduct.objects.link(ob_ifcwindowtype_guest_window_3)
col_ifctypeproduct.objects.link(ob_ifcslabtype_chair)
col_ifctypeproduct.objects.link(ob_ifcwalltype_wall)
col_ifctypeproduct.objects.link(ob_ifcrailingtype_unnamed_002)
col_ifctypeproduct.objects.link(ob_ifcdoortype_door_2f_copy)
col_ifctypeproduct.objects.link(ob_ifcwindowtype_maid_window)
col_ifctypeproduct.objects.link(ob_ifcwindowtype_front_window)
col_ifctypeproduct.objects.link(ob_ifcslabtype_roof)
col_ifctypeproduct.objects.link(ob_ifcfurnituretype_unnamed)
col_ifctypeproduct.objects.link(ob_ifcwindowtype_guest_window_4)
col_ifctypeproduct.objects.link(ob_ifcslabtype_floor)
col_ifctypeproduct.objects.link(ob_ifcbeamtype_beam1)
col_ifctypeproduct.objects.link(ob_ifcbeamtype_beam2)
col_ifctypeproduct.objects.link(ob_ifcwindowtype_2f_front_window)
col_ifctypeproduct.objects.link(ob_ifccoveringtype_fl_01)
col_ifctypeproduct.objects.link(ob_ifcdoortype_door)
col_ifctypeproduct.objects.link(ob_ifccolumntype_column1)
col_ifctypeproduct.objects.link(ob_ifcstairflighttype_ff)

# ---- scene / render settings (as saved in the file)
scene.frame_start = 1; scene.frame_end = 250; scene.frame_set(1)
scene.render.engine = 'BLENDER_EEVEE_NEXT'
bpy.context.view_layer.update()

# ---- added for rendering (the .blend has no active camera and no usable light): camera, sun
cam_auto = bpy.data.cameras.new('AutoCamera')
cam_auto.lens = 50.0
cam_auto.sensor_width = 36.0
cam_auto.clip_end = 1000.0
ob_auto_camera = bpy.data.objects.new('AutoCamera', cam_auto)
scene.collection.objects.link(ob_auto_camera)
ob_auto_camera.location = (41.9597, -39.0194, 26.5935)
ob_auto_camera.rotation_euler = (1.09748, -7.21219e-08, 0.694738)
scene.camera = ob_auto_camera
light_auto_sun = bpy.data.lights.new('AutoSun', 'SUN')
light_auto_sun.energy = 3.0
light_auto_sun.angle = 0.0523599
ob_auto_sun = bpy.data.objects.new('AutoSun', light_auto_sun)
scene.collection.objects.link(ob_auto_sun)
ob_auto_sun.rotation_euler = (0.872665, 0.174533, 0.523599)
bpy.context.view_layer.update()

